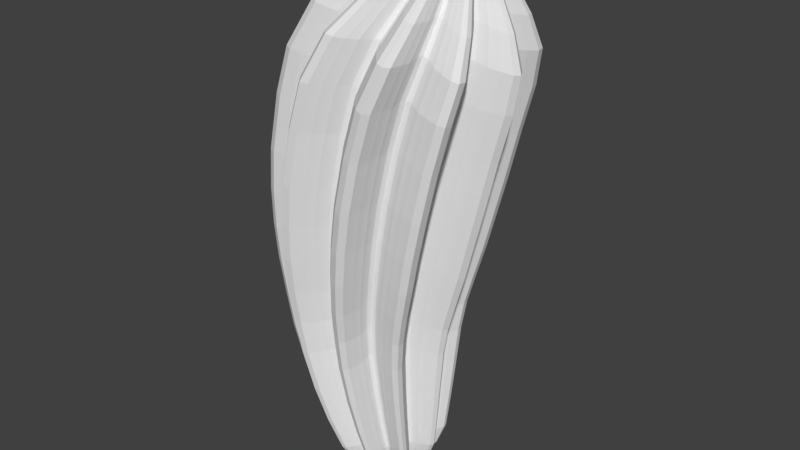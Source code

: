 # Source: CactusSingleOne.blend  (saved by Blender 2.78.0; exported with 4.5.12 LTS)
import bpy
from mathutils import Matrix  # noqa: F401  (used for matrix-valued properties, if any)

bpy.ops.wm.read_factory_settings(use_empty=True)
scene = bpy.context.scene
scene.name = 'Scene'

# ---- collections
col_collection_1 = bpy.data.collections.new('Collection 1'); scene.collection.children.link(col_collection_1)

# ---- world
world_world = bpy.data.worlds.new('World'); scene.world = world_world
world_world.color = (0.05088, 0.05088, 0.05088)
world_world.use_sun_shadow = False
world_world.sun_shadow_jitter_overblur = 0.0
world_world.cycles.sampling_method = 'MANUAL'

# ---- meshes
me_circle = bpy.data.meshes.new('Circle')
me_circle.from_pydata([(-0.7885, 0.2367, -0.3038), (-0.8792, 0.3241, -0.2956), (-0.9366, 0.4104, -0.2903), (-0.9867, 0.5056, -0.2858), (-0.979, 0.5733, -0.2865), (-0.9173, 0.6015, -0.2921), (-0.8116, 0.5831, -0.3017), (-0.7122, 0.555, -0.3107), (-0.6013, 0.4954, -0.3208), (-0.5474, 0.4895, -0.3257), (-0.5363, 0.5429, -0.3267), (-0.5584, 0.6671, -0.3247), (-0.5544, 0.7708, -0.325), (-0.5391, 0.8774, -0.3264), (-0.4933, 0.9276, -0.3306), (-0.4269, 0.914, -0.3366), (-0.3521, 0.8368, -0.3434), (-0.2882, 0.7553, -0.3492), (-0.2334, 0.6417, -0.3542), (-0.1932, 0.6051, -0.3579), (-0.1534, 0.642, 5.239e-10), (-0.196, 0.6808, 0.004714), (-0.254, 0.8013, 0.01114), (-0.3217, 0.8878, 0.01864), (-0.4009, 0.9697, 0.0274), (-0.4712, 0.9841, 0.03519), (-0.5197, 0.9308, 0.04056), (-0.5359, 0.8177, 0.04235), (-0.5401, 0.7078, 0.04282), (-0.5167, 0.5759, 0.04022), (-0.5285, 0.5194, 0.04153), (-0.5856, 0.5256, 0.04785), (-0.7029, 0.5888, 0.06085), (-0.8082, 0.6187, 0.0725), (-0.9201, 0.6381, 0.08489), (-0.9854, 0.6082, 0.09213), (-0.9936, 0.5364, 0.09303), (-0.9406, 0.4354, 0.08716), (-0.8797, 0.3439, 0.08042), (-0.7838, 0.2511, 0.0698), (-0.7602, 0.1984, 0.06719), (-0.8101, 0.1696, 0.07271), (-0.9419, 0.1513, 0.08731), (-1.045, 0.1133, 0.09868), (-1.146, 0.06286, 0.11), (-1.182, -4.435e-07, 0.1139), (-1.146, -0.06286, 0.11), (-1.045, -0.1133, 0.09868), (-0.9419, -0.1513, 0.08731), (-0.8101, -0.1696, 0.07271), (-0.7602, -0.1984, 0.06719), (-0.7838, -0.2511, 0.0698), (-0.8797, -0.3439, 0.08042), (-0.9406, -0.4354, 0.08716), (-0.9935, -0.5364, 0.09303), (-0.9854, -0.6082, 0.09213), (-0.9201, -0.6381, 0.08489), (-0.8082, -0.6187, 0.0725), (-0.7029, -0.5888, 0.06085), (-0.5856, -0.5256, 0.04785), (-0.5285, -0.5194, 0.04153), (-0.5167, -0.5759, 0.04022), (-0.5401, -0.7078, 0.04282), (-0.5359, -0.8177, 0.04235), (-0.5197, -0.9308, 0.04056), (-0.4712, -0.9841, 0.03519), (-0.4009, -0.9697, 0.0274), (-0.3217, -0.8878, 0.01864), (-0.254, -0.8013, 0.01114), (-0.196, -0.6808, 0.004714), (-0.1534, -0.642, -7.432e-08), (-0.1108, -0.6808, -0.004714), (-0.05279, -0.8013, -0.01114), (0.01492, -0.8878, -0.01864), (0.09406, -0.9697, -0.0274), (0.1644, -0.9841, -0.03519), (0.2129, -0.9308, -0.04056), (0.2291, -0.8177, -0.04235), (0.2333, -0.7078, -0.04282), (0.2099, -0.5759, -0.04022), (0.2217, -0.5194, -0.04153), (0.2788, -0.5256, -0.04785), (0.3961, -0.5888, -0.06085), (0.5014, -0.6187, -0.0725), (0.6133, -0.6381, -0.08489), (0.6786, -0.6082, -0.09213), (0.6867, -0.5364, -0.09303), (0.6338, -0.4354, -0.08716), (0.5729, -0.3439, -0.08042), (0.477, -0.2511, -0.0698), (0.4534, -0.1984, -0.06719), (0.5033, -0.1696, -0.07271), (0.6351, -0.1513, -0.08731), (0.7378, -0.1133, -0.09868), (0.8397, -0.06286, -0.11), (0.875, 1.495e-06, -0.1139), (0.8397, 0.06286, -0.11), (0.7378, 0.1133, -0.09868), (0.6351, 0.1513, -0.08731), (0.5033, 0.1696, -0.07271), (0.4534, 0.1984, -0.06719), (0.477, 0.2511, -0.0698), (0.5729, 0.3439, -0.08042), (0.6338, 0.4354, -0.08716), (0.6867, 0.5364, -0.09303), (0.6786, 0.6082, -0.09213), (0.6133, 0.6381, -0.08489), (0.5014, 0.6187, -0.0725), (0.3961, 0.5888, -0.06085), (0.2788, 0.5256, -0.04785), (0.2216, 0.5194, -0.04153), (0.2099, 0.5759, -0.04022), (0.2333, 0.7078, -0.04282), (0.2291, 0.8177, -0.04235), (0.2129, 0.9308, -0.04056), (0.1644, 0.9841, -0.03519), (0.09406, 0.9697, -0.0274), (0.01492, 0.8878, -0.01864), (-0.05279, 0.8013, -0.01114), (-0.1108, 0.6808, -0.004713), (-0.7663, 0.187, -0.3058), (-0.8134, 0.1599, -0.3015), (-0.9379, 0.1427, -0.2902), (-1.035, 0.1068, -0.2814), (-1.131, 0.05925, -0.2727), (-1.164, -3.475e-07, -0.2696), (-1.131, -0.05925, -0.2727), (-1.035, -0.1068, -0.2814), (-0.9379, -0.1427, -0.2902), (-0.8134, -0.1599, -0.3015), (-0.7663, -0.187, -0.3058), (-0.7885, -0.2367, -0.3038), (-0.8792, -0.3241, -0.2956), (-0.9366, -0.4104, -0.2903), (-0.9867, -0.5056, -0.2858), (-0.979, -0.5733, -0.2865), (-0.9173, -0.6015, -0.2921), (-0.8116, -0.5831, -0.3017), (-0.7122, -0.555, -0.3107), (-0.6013, -0.4954, -0.3208), (-0.5474, -0.4895, -0.3257), (-0.5363, -0.5429, -0.3267), (-0.5584, -0.6671, -0.3247), (-0.5544, -0.7708, -0.325), (-0.5391, -0.8774, -0.3264), (-0.4933, -0.9276, -0.3306), (-0.4269, -0.914, -0.3366), (-0.3521, -0.8368, -0.3434), (-0.2882, -0.7553, -0.3492), (-0.2334, -0.6417, -0.3542), (-0.1932, -0.6051, -0.3579), (-0.153, -0.6417, -0.3615), (-0.09814, -0.7553, -0.3665), (-0.03419, -0.8368, -0.3723), (0.04055, -0.914, -0.3791), (0.107, -0.9276, -0.3851), (0.1528, -0.8774, -0.3893), (0.1681, -0.7708, -0.3907), (0.1721, -0.6671, -0.391), (0.1499, -0.5429, -0.389), (0.1611, -0.4895, -0.39), (0.215, -0.4954, -0.3949), (0.3258, -0.555, -0.405), (0.4253, -0.5831, -0.414), (0.531, -0.6015, -0.4236), (0.5927, -0.5733, -0.4292), (0.6003, -0.5056, -0.4299), (0.5503, -0.4104, -0.4254), (0.4928, -0.3241, -0.4202), (0.4022, -0.2367, -0.4119), (0.38, -0.187, -0.4099), (0.427, -0.1599, -0.4142), (0.5516, -0.1426, -0.4255), (0.6485, -0.1068, -0.4343), (0.7448, -0.05925, -0.443), (0.7782, 1.475e-06, -0.4461), (0.7448, 0.05925, -0.443), (0.6485, 0.1068, -0.4343), (0.5516, 0.1427, -0.4255), (0.427, 0.1599, -0.4142), (0.38, 0.187, -0.4099), (0.4022, 0.2367, -0.4119), (0.4928, 0.3241, -0.4202), (0.5503, 0.4104, -0.4254), (0.6003, 0.5056, -0.4299), (0.5927, 0.5733, -0.4292), (0.531, 0.6015, -0.4236), (0.4253, 0.5831, -0.414), (0.3258, 0.555, -0.405), (0.215, 0.4954, -0.3949), (0.1611, 0.4895, -0.39), (0.1499, 0.5429, -0.389), (0.1721, 0.6671, -0.391), (0.1681, 0.7708, -0.3907), (0.1528, 0.8774, -0.3893), (0.107, 0.9276, -0.3851), (0.04055, 0.914, -0.3791), (-0.03419, 0.8368, -0.3723), (-0.09814, 0.7553, -0.3665), (-0.153, 0.6417, -0.3615), (-0.7659, 0.2203, -0.6898), (-0.8506, 0.3017, -0.6871), (-0.9042, 0.3819, -0.6854), (-0.951, 0.4706, -0.684), (-0.9438, 0.5335, -0.6842), (-0.8862, 0.5598, -0.686), (-0.7875, 0.5427, -0.6891), (-0.6946, 0.5165, -0.6921), (-0.591, 0.4611, -0.6953), (-0.5407, 0.4556, -0.6969), (-0.5303, 0.5052, -0.6973), (-0.551, 0.6209, -0.6966), (-0.5472, 0.7174, -0.6967), (-0.5329, 0.8166, -0.6972), (-0.4902, 0.8633, -0.6985), (-0.4281, 0.8507, -0.7005), (-0.3583, 0.7788, -0.7027), (-0.2986, 0.7029, -0.7046), (-0.2474, 0.5972, -0.7062), (-0.2098, 0.5632, -0.7074), (-0.7451, 0.174, -0.6905), (-0.7891, 0.1488, -0.6891), (-0.9054, 0.1328, -0.6854), (-0.996, 0.09937, -0.6825), (-1.086, 0.05515, -0.6797), (-1.117, -2.409e-07, -0.6787), (-1.086, -0.05515, -0.6797), (-0.996, -0.09937, -0.6825), (-0.9054, -0.1328, -0.6854), (-0.7891, -0.1488, -0.6891), (-0.7451, -0.174, -0.6905), (-0.7659, -0.2203, -0.6898), (-0.8506, -0.3017, -0.6871), (-0.9042, -0.3819, -0.6854), (-0.951, -0.4706, -0.684), (-0.9438, -0.5335, -0.6842), (-0.8862, -0.5598, -0.686), (-0.7875, -0.5427, -0.6891), (-0.6946, -0.5165, -0.6921), (-0.591, -0.4611, -0.6953), (-0.5407, -0.4556, -0.6969), (-0.5303, -0.5052, -0.6973), (-0.551, -0.6209, -0.6966), (-0.5472, -0.7174, -0.6967), (-0.5329, -0.8166, -0.6972), (-0.4902, -0.8633, -0.6985), (-0.4281, -0.8507, -0.7005), (-0.3583, -0.7788, -0.7027), (-0.2986, -0.7029, -0.7046), (-0.2474, -0.5972, -0.7062), (-0.2098, -0.5632, -0.7074), (-0.1723, -0.5972, -0.7086), (-0.1211, -0.7029, -0.7102), (-0.06132, -0.7788, -0.7121), (0.008495, -0.8507, -0.7143), (0.07055, -0.8633, -0.7163), (0.1133, -0.8166, -0.7176), (0.1276, -0.7174, -0.7181), (0.1314, -0.6209, -0.7182), (0.1107, -0.5052, -0.7175), (0.1211, -0.4556, -0.7179), (0.1714, -0.4611, -0.7195), (0.275, -0.5165, -0.7227), (0.3678, -0.5427, -0.7257), (0.4666, -0.5598, -0.7288), (0.5242, -0.5335, -0.7306), (0.5313, -0.4706, -0.7308), (0.4846, -0.3819, -0.7294), (0.431, -0.3017, -0.7277), (0.3463, -0.2203, -0.725), (0.3255, -0.174, -0.7243), (0.3695, -0.1488, -0.7257), (0.4858, -0.1328, -0.7294), (0.5764, -0.09937, -0.7323), (0.6663, -0.05514, -0.7351), (0.6975, 1.44e-06, -0.7361), (0.6663, 0.05515, -0.7351), (0.5764, 0.09937, -0.7323), (0.4858, 0.1328, -0.7294), (0.3695, 0.1488, -0.7257), (0.3255, 0.174, -0.7243), (0.3463, 0.2203, -0.725), (0.431, 0.3017, -0.7277), (0.4846, 0.3819, -0.7294), (0.5313, 0.4706, -0.7308), (0.5242, 0.5335, -0.7306), (0.4666, 0.5598, -0.7288), (0.3678, 0.5427, -0.7257), (0.275, 0.5165, -0.7227), (0.1714, 0.4611, -0.7195), (0.1211, 0.4556, -0.7179), (0.1107, 0.5052, -0.7175), (0.1314, 0.6209, -0.7182), (0.1276, 0.7174, -0.7181), (0.1133, 0.8166, -0.7176), (0.07055, 0.8633, -0.7163), (0.008492, 0.8507, -0.7143), (-0.06132, 0.7788, -0.7121), (-0.1211, 0.7029, -0.7102), (-0.1723, 0.5972, -0.7086), (-0.7241, 0.2064, -1.076), (-0.8034, 0.2826, -1.079), (-0.8537, 0.3578, -1.08), (-0.8975, 0.4408, -1.082), (-0.8908, 0.4998, -1.081), (-0.8368, 0.5244, -1.08), (-0.7443, 0.5084, -1.077), (-0.6573, 0.4838, -1.074), (-0.5603, 0.4319, -1.071), (-0.5131, 0.4268, -1.07), (-0.5034, 0.4733, -1.069), (-0.5227, 0.5816, -1.07), (-0.5192, 0.672, -1.07), (-0.5059, 0.7649, -1.07), (-0.4658, 0.8087, -1.068), (-0.4077, 0.7969, -1.067), (-0.3423, 0.7295, -1.065), (-0.2863, 0.6585, -1.063), (-0.2383, 0.5595, -1.061), (-0.2031, 0.5276, -1.06), (-0.7047, 0.163, -1.076), (-0.7458, 0.1394, -1.077), (-0.8548, 0.1244, -1.08), (-0.9396, 0.09309, -1.083), (-1.024, 0.05166, -1.085), (-1.053, -1.391e-07, -1.086), (-1.024, -0.05166, -1.085), (-0.9396, -0.09309, -1.083), (-0.8548, -0.1244, -1.08), (-0.7458, -0.1394, -1.077), (-0.7047, -0.163, -1.076), (-0.7241, -0.2064, -1.076), (-0.8034, -0.2826, -1.079), (-0.8537, -0.3578, -1.08), (-0.8975, -0.4408, -1.082), (-0.8908, -0.4998, -1.081), (-0.8368, -0.5244, -1.08), (-0.7443, -0.5084, -1.077), (-0.6573, -0.4838, -1.074), (-0.5603, -0.4319, -1.071), (-0.5131, -0.4268, -1.07), (-0.5034, -0.4733, -1.069), (-0.5227, -0.5816, -1.07), (-0.5192, -0.672, -1.07), (-0.5059, -0.7649, -1.07), (-0.4658, -0.8087, -1.068), (-0.4077, -0.7969, -1.067), (-0.3423, -0.7295, -1.065), (-0.2863, -0.6585, -1.063), (-0.2383, -0.5595, -1.061), (-0.2031, -0.5276, -1.06), (-0.168, -0.5595, -1.059), (-0.12, -0.6585, -1.058), (-0.06405, -0.7295, -1.056), (0.001358, -0.7969, -1.054), (0.0595, -0.8087, -1.052), (0.09957, -0.7649, -1.051), (0.1129, -0.672, -1.051), (0.1165, -0.5816, -1.05), (0.09708, -0.4733, -1.051), (0.1068, -0.4268, -1.051), (0.154, -0.4319, -1.049), (0.251, -0.4838, -1.046), (0.338, -0.5084, -1.044), (0.4305, -0.5244, -1.041), (0.4845, -0.4998, -1.039), (0.4912, -0.4408, -1.039), (0.4474, -0.3578, -1.04), (0.3971, -0.2826, -1.042), (0.3178, -0.2064, -1.044), (0.2984, -0.163, -1.045), (0.3395, -0.1394, -1.044), (0.4485, -0.1244, -1.04), (0.5334, -0.09308, -1.038), (0.6176, -0.05166, -1.035), (0.6468, 1.422e-06, -1.034), (0.6176, 0.05166, -1.035), (0.5333, 0.09309, -1.038), (0.4485, 0.1244, -1.04), (0.3395, 0.1394, -1.044), (0.2984, 0.163, -1.045), (0.3178, 0.2064, -1.044), (0.3971, 0.2826, -1.042), (0.4474, 0.3578, -1.04), (0.4912, 0.4408, -1.039), (0.4845, 0.4998, -1.039), (0.4305, 0.5244, -1.041), (0.338, 0.5084, -1.044), (0.251, 0.4838, -1.046), (0.154, 0.4319, -1.049), (0.1068, 0.4268, -1.051), (0.09707, 0.4733, -1.051), (0.1165, 0.5816, -1.05), (0.1129, 0.672, -1.051), (0.09957, 0.7649, -1.051), (0.05949, 0.8087, -1.052), (0.001356, 0.7969, -1.054), (-0.06405, 0.7295, -1.056), (-0.12, 0.6585, -1.058), (-0.168, 0.5595, -1.059), (-0.6287, 0.1876, -1.533), (-0.7006, 0.2569, -1.54), (-0.7461, 0.3253, -1.543), (-0.7858, 0.4008, -1.547), (-0.7798, 0.4544, -1.546), (-0.7308, 0.4768, -1.542), (-0.647, 0.4623, -1.535), (-0.5681, 0.4399, -1.528), (-0.4802, 0.3927, -1.521), (-0.4375, 0.3881, -1.517), (-0.4286, 0.4303, -1.516), (-0.4462, 0.5288, -1.518), (-0.443, 0.611, -1.518), (-0.4309, 0.6955, -1.517), (-0.3946, 0.7353, -1.513), (-0.3419, 0.7245, -1.509), (-0.2826, 0.6633, -1.504), (-0.2319, 0.5987, -1.499), (-0.1884, 0.5087, -1.496), (-0.1565, 0.4797, -1.493), (-0.6111, 0.1482, -1.532), (-0.6484, 0.1268, -1.535), (-0.7472, 0.1131, -1.544), (-0.8241, 0.08463, -1.55), (-0.9004, 0.04697, -1.557), (-0.9269, -1.659e-08, -1.559), (-0.9004, -0.04697, -1.557), (-0.8241, -0.08463, -1.55), (-0.7472, -0.1131, -1.544), (-0.6484, -0.1268, -1.535), (-0.6111, -0.1482, -1.532), (-0.6287, -0.1876, -1.533), (-0.7006, -0.2569, -1.54), (-0.7461, -0.3253, -1.543), (-0.7858, -0.4008, -1.547), (-0.7798, -0.4544, -1.546), (-0.7308, -0.4768, -1.542), (-0.647, -0.4623, -1.535), (-0.5681, -0.4399, -1.528), (-0.4802, -0.3927, -1.521), (-0.4375, -0.3881, -1.517), (-0.4286, -0.4303, -1.516), (-0.4462, -0.5288, -1.518), (-0.443, -0.611, -1.518), (-0.4309, -0.6955, -1.517), (-0.3946, -0.7353, -1.513), (-0.3419, -0.7245, -1.509), (-0.2826, -0.6633, -1.504), (-0.2319, -0.5987, -1.499), (-0.1884, -0.5087, -1.496), (-0.1565, -0.4797, -1.493), (-0.1247, -0.5087, -1.49), (-0.08118, -0.5987, -1.487), (-0.03047, -0.6633, -1.482), (0.02881, -0.7245, -1.477), (0.0815, -0.7353, -1.473), (0.1178, -0.6955, -1.47), (0.1299, -0.611, -1.469), (0.1331, -0.5288, -1.468), (0.1156, -0.4303, -1.47), (0.1244, -0.3881, -1.469), (0.1672, -0.3927, -1.465), (0.2551, -0.4399, -1.458), (0.3339, -0.4623, -1.451), (0.4177, -0.4768, -1.444), (0.4667, -0.4544, -1.44), (0.4727, -0.4008, -1.439), (0.4331, -0.3253, -1.443), (0.3875, -0.2569, -1.447), (0.3156, -0.1876, -1.453), (0.298, -0.1482, -1.454), (0.3353, -0.1267, -1.451), (0.4341, -0.1131, -1.443), (0.511, -0.08463, -1.436), (0.5873, -0.04697, -1.429), (0.6138, 1.391e-06, -1.427), (0.5873, 0.04697, -1.429), (0.511, 0.08464, -1.436), (0.4341, 0.1131, -1.443), (0.3353, 0.1268, -1.451), (0.298, 0.1482, -1.454), (0.3156, 0.1876, -1.453), (0.3875, 0.2569, -1.447), (0.4331, 0.3253, -1.443), (0.4727, 0.4008, -1.439), (0.4667, 0.4544, -1.44), (0.4177, 0.4768, -1.444), (0.3339, 0.4623, -1.451), (0.2551, 0.4399, -1.458), (0.1672, 0.3927, -1.465), (0.1244, 0.3881, -1.469), (0.1156, 0.4303, -1.47), (0.1331, 0.5288, -1.468), (0.1299, 0.611, -1.469), (0.1178, 0.6955, -1.47), (0.0815, 0.7353, -1.473), (0.02881, 0.7245, -1.477), (-0.03047, 0.6633, -1.482), (-0.08118, 0.5987, -1.487), (-0.1247, 0.5087, -1.49), (-0.5128, 0.1658, -1.933), (-0.5762, 0.2271, -1.941), (-0.6163, 0.2876, -1.945), (-0.6513, 0.3543, -1.949), (-0.6459, 0.4017, -1.949), (-0.6028, 0.4215, -1.944), (-0.5289, 0.4086, -1.935), (-0.4594, 0.3889, -1.927), (-0.3819, 0.3471, -1.918), (-0.3442, 0.343, -1.914), (-0.3365, 0.3804, -1.913), (-0.3519, 0.4674, -1.915), (-0.3491, 0.5401, -1.915), (-0.3385, 0.6148, -1.913), (-0.3064, 0.65, -1.91), (-0.26, 0.6404, -1.905), (-0.2077, 0.5863, -1.899), (-0.163, 0.5292, -1.893), (-0.1247, 0.4496, -1.889), (-0.09662, 0.424, -1.886), (-0.4973, 0.131, -1.932), (-0.5302, 0.112, -1.935), (-0.6172, 0.09996, -1.945), (-0.685, 0.07481, -1.953), (-0.7523, 0.04152, -1.961), (-0.7756, 1.114e-07, -1.963), (-0.7523, -0.04152, -1.961), (-0.685, -0.07481, -1.953), (-0.6172, -0.09995, -1.945), (-0.5302, -0.112, -1.935), (-0.4973, -0.131, -1.932), (-0.5128, -0.1658, -1.933), (-0.5762, -0.2271, -1.941), (-0.6163, -0.2876, -1.945), (-0.6513, -0.3543, -1.949), (-0.6459, -0.4017, -1.949), (-0.6028, -0.4215, -1.944), (-0.5289, -0.4086, -1.935), (-0.4594, -0.3889, -1.927), (-0.3819, -0.3471, -1.918), (-0.3442, -0.343, -1.914), (-0.3365, -0.3804, -1.913), (-0.3519, -0.4674, -1.915), (-0.3491, -0.5401, -1.915), (-0.3385, -0.6148, -1.913), (-0.3064, -0.65, -1.91), (-0.26, -0.6404, -1.905), (-0.2077, -0.5863, -1.899), (-0.163, -0.5292, -1.893), (-0.1247, -0.4496, -1.889), (-0.09662, -0.424, -1.886), (-0.06851, -0.4496, -1.883), (-0.0302, -0.5292, -1.878), (0.01451, -0.5863, -1.873), (0.06676, -0.6404, -1.867), (0.1132, -0.65, -1.862), (0.1452, -0.6148, -1.858), (0.1559, -0.5401, -1.857), (0.1587, -0.4674, -1.857), (0.1432, -0.3804, -1.858), (0.151, -0.343, -1.858), (0.1887, -0.3471, -1.853), (0.2662, -0.3889, -1.844), (0.3357, -0.4086, -1.837), (0.4096, -0.4215, -1.828), (0.4527, -0.4017, -1.823), (0.4581, -0.3543, -1.823), (0.4231, -0.2876, -1.827), (0.3829, -0.2271, -1.831), (0.3196, -0.1658, -1.838), (0.304, -0.131, -1.84), (0.3369, -0.112, -1.836), (0.424, -0.09995, -1.826), (0.4918, -0.07481, -1.819), (0.559, -0.04152, -1.811), (0.5824, 1.351e-06, -1.808), (0.559, 0.04152, -1.811), (0.4918, 0.07481, -1.819), (0.424, 0.09996, -1.826), (0.3369, 0.112, -1.836), (0.304, 0.131, -1.84), (0.3196, 0.1658, -1.838), (0.3829, 0.2271, -1.831), (0.4231, 0.2876, -1.827), (0.4581, 0.3543, -1.823), (0.4527, 0.4017, -1.823), (0.4096, 0.4215, -1.828), (0.3357, 0.4086, -1.837), (0.2662, 0.3889, -1.844), (0.1887, 0.3471, -1.853), (0.151, 0.343, -1.858), (0.1432, 0.3804, -1.858), (0.1587, 0.4674, -1.857), (0.1559, 0.5401, -1.857), (0.1452, 0.6148, -1.858), (0.1132, 0.65, -1.862), (0.06675, 0.6404, -1.867), (0.01451, 0.5863, -1.873), (-0.0302, 0.5292, -1.878), (-0.06852, 0.4496, -1.883), (-0.385, 0.1414, -2.277), (-0.4391, 0.1936, -2.283), (-0.4733, 0.2451, -2.287), (-0.5032, 0.302, -2.29), (-0.4986, 0.3424, -2.29), (-0.4618, 0.3593, -2.286), (-0.3988, 0.3483, -2.279), (-0.3395, 0.3315, -2.272), (-0.2734, 0.2959, -2.265), (-0.2413, 0.2924, -2.262), (-0.2346, 0.3243, -2.261), (-0.2478, 0.3985, -2.262), (-0.2454, 0.4604, -2.262), (-0.2363, 0.5241, -2.261), (-0.209, 0.5541, -2.258), (-0.1694, 0.5459, -2.254), (-0.1248, 0.4998, -2.249), (-0.0867, 0.4511, -2.245), (-0.05401, 0.3833, -2.241), (-0.03004, 0.3614, -2.239), (-0.3718, 0.1117, -2.276), (-0.3999, 0.09551, -2.279), (-0.4741, 0.08521, -2.287), (-0.5319, 0.06377, -2.293), (-0.5893, 0.03539, -2.299), (-0.6092, 2.345e-07, -2.301), (-0.5893, -0.03539, -2.299), (-0.5319, -0.06377, -2.293), (-0.4741, -0.08521, -2.287), (-0.3999, -0.09551, -2.279), (-0.3718, -0.1117, -2.276), (-0.385, -0.1414, -2.277), (-0.4391, -0.1936, -2.283), (-0.4733, -0.2451, -2.287), (-0.5032, -0.302, -2.29), (-0.4986, -0.3424, -2.29), (-0.4618, -0.3593, -2.286), (-0.3988, -0.3483, -2.279), (-0.3395, -0.3315, -2.272), (-0.2734, -0.2959, -2.265), (-0.2413, -0.2924, -2.262), (-0.2346, -0.3243, -2.261), (-0.2478, -0.3985, -2.262), (-0.2454, -0.4604, -2.262), (-0.2363, -0.5241, -2.261), (-0.209, -0.5541, -2.258), (-0.1694, -0.5459, -2.254), (-0.1248, -0.4998, -2.249), (-0.0867, -0.4511, -2.245), (-0.05401, -0.3833, -2.241), (-0.03004, -0.3614, -2.239), (-0.006066, -0.3833, -2.236), (0.02662, -0.4511, -2.233), (0.06475, -0.4998, -2.228), (0.1093, -0.5459, -2.224), (0.1489, -0.5541, -2.219), (0.1762, -0.5241, -2.216), (0.1853, -0.4604, -2.215), (0.1877, -0.3985, -2.215), (0.1745, -0.3243, -2.217), (0.1812, -0.2924, -2.216), (0.2133, -0.2959, -2.212), (0.2794, -0.3315, -2.205), (0.3387, -0.3483, -2.199), (0.4017, -0.3593, -2.192), (0.4385, -0.3424, -2.188), (0.4431, -0.302, -2.187), (0.4133, -0.2451, -2.191), (0.379, -0.1936, -2.194), (0.325, -0.1414, -2.2), (0.3117, -0.1117, -2.202), (0.3398, -0.09551, -2.199), (0.414, -0.0852, -2.191), (0.4718, -0.06377, -2.184), (0.5292, -0.03539, -2.178), (0.5491, 1.292e-06, -2.176), (0.5292, 0.03539, -2.178), (0.4718, 0.06377, -2.184), (0.414, 0.08521, -2.191), (0.3398, 0.09551, -2.199), (0.3117, 0.1117, -2.202), (0.325, 0.1414, -2.2), (0.379, 0.1936, -2.194), (0.4133, 0.2451, -2.191), (0.4431, 0.302, -2.187), (0.4385, 0.3424, -2.188), (0.4017, 0.3593, -2.192), (0.3387, 0.3483, -2.199), (0.2794, 0.3315, -2.205), (0.2133, 0.2959, -2.212), (0.1812, 0.2924, -2.216), (0.1745, 0.3243, -2.217), (0.1877, 0.3985, -2.215), (0.1853, 0.4604, -2.215), (0.1762, 0.5241, -2.216), (0.1489, 0.5541, -2.219), (0.1093, 0.5459, -2.224), (0.06475, 0.4998, -2.228), (0.02662, 0.4511, -2.233), (-0.006067, 0.3833, -2.236), (-0.2966, 0.1154, -2.467), (-0.3407, 0.1581, -2.471), (-0.3687, 0.2001, -2.474), (-0.393, 0.2466, -2.477), (-0.3893, 0.2796, -2.477), (-0.3592, 0.2933, -2.473), (-0.3078, 0.2844, -2.468), (-0.2594, 0.2706, -2.463), (-0.2054, 0.2416, -2.457), (-0.1792, 0.2387, -2.454), (-0.1738, 0.2647, -2.453), (-0.1845, 0.3253, -2.454), (-0.1826, 0.3759, -2.454), (-0.1752, 0.4279, -2.453), (-0.1529, 0.4523, -2.451), (-0.1205, 0.4457, -2.447), (-0.08413, 0.4081, -2.444), (-0.053, 0.3683, -2.44), (-0.02631, 0.3129, -2.437), (-0.006738, 0.2951, -2.435), (-0.2858, 0.09119, -2.465), (-0.3087, 0.07798, -2.468), (-0.3693, 0.06956, -2.474), (-0.4165, 0.05207, -2.48), (-0.4633, 0.0289, -2.485), (-0.4796, 3.462e-07, -2.486), (-0.4633, -0.02889, -2.485), (-0.4165, -0.05207, -2.48), (-0.3693, -0.06956, -2.474), (-0.3087, -0.07797, -2.468), (-0.2858, -0.09119, -2.465), (-0.2966, -0.1154, -2.467), (-0.3407, -0.1581, -2.471), (-0.3687, -0.2001, -2.474), (-0.393, -0.2466, -2.477), (-0.3893, -0.2796, -2.477), (-0.3592, -0.2933, -2.473), (-0.3078, -0.2844, -2.468), (-0.2594, -0.2706, -2.463), (-0.2054, -0.2416, -2.457), (-0.1792, -0.2387, -2.454), (-0.1738, -0.2647, -2.453), (-0.1845, -0.3253, -2.454), (-0.1826, -0.3759, -2.454), (-0.1752, -0.4279, -2.453), (-0.1529, -0.4523, -2.451), (-0.1205, -0.4457, -2.447), (-0.08413, -0.4081, -2.444), (-0.053, -0.3683, -2.44), (-0.02631, -0.3129, -2.437), (-0.006737, -0.2951, -2.435), (0.01284, -0.3129, -2.433), (0.03952, -0.3683, -2.43), (0.07065, -0.4081, -2.427), (0.107, -0.4457, -2.423), (0.1394, -0.4523, -2.419), (0.1617, -0.4279, -2.417), (0.1691, -0.3759, -2.416), (0.1711, -0.3253, -2.416), (0.1603, -0.2647, -2.417), (0.1657, -0.2387, -2.416), (0.192, -0.2416, -2.414), (0.2459, -0.2706, -2.408), (0.2943, -0.2844, -2.403), (0.3458, -0.2933, -2.397), (0.3758, -0.2796, -2.394), (0.3795, -0.2466, -2.393), (0.3552, -0.2001, -2.396), (0.3272, -0.1581, -2.399), (0.2831, -0.1154, -2.404), (0.2723, -0.09119, -2.405), (0.2952, -0.07797, -2.402), (0.3558, -0.06956, -2.396), (0.403, -0.05206, -2.391), (0.4499, -0.02889, -2.386), (0.4661, 1.209e-06, -2.384), (0.4499, 0.0289, -2.386), (0.403, 0.05207, -2.391), (0.3558, 0.06957, -2.396), (0.2952, 0.07798, -2.402), (0.2723, 0.09119, -2.405), (0.2831, 0.1154, -2.404), (0.3272, 0.1581, -2.399), (0.3552, 0.2001, -2.396), (0.3795, 0.2466, -2.393), (0.3758, 0.2796, -2.394), (0.3458, 0.2933, -2.397), (0.2943, 0.2844, -2.403), (0.2459, 0.2706, -2.408), (0.192, 0.2416, -2.414), (0.1657, 0.2387, -2.416), (0.1603, 0.2647, -2.417), (0.1711, 0.3253, -2.416), (0.1691, 0.3759, -2.416), (0.1617, 0.4279, -2.417), (0.1394, 0.4523, -2.419), (0.107, 0.4457, -2.423), (0.07065, 0.4081, -2.427), (0.03952, 0.3683, -2.43), (0.01283, 0.3129, -2.433), (-0.1973, 0.07019, -2.593), (-0.2242, 0.09612, -2.594), (-0.2413, 0.1217, -2.594), (-0.2562, 0.1499, -2.594), (-0.254, 0.17, -2.594), (-0.2356, 0.1784, -2.594), (-0.2041, 0.1729, -2.593), (-0.1745, 0.1646, -2.592), (-0.1415, 0.1469, -2.591), (-0.1255, 0.1452, -2.591), (-0.1222, 0.161, -2.591), (-0.1288, 0.1978, -2.591), (-0.1276, 0.2286, -2.591), (-0.123, 0.2602, -2.591), (-0.1094, 0.2751, -2.591), (-0.08962, 0.271, -2.59), (-0.06737, 0.2481, -2.589), (-0.04834, 0.224, -2.589), (-0.03202, 0.1903, -2.589), (-0.02005, 0.1794, -2.588), (-0.1906, 0.05545, -2.593), (-0.2047, 0.04741, -2.593), (-0.2417, 0.0423, -2.594), (-0.2706, 0.03166, -2.595), (-0.2992, 0.01757, -2.595), (-0.3092, 5.182e-07, -2.596), (-0.2992, -0.01757, -2.595), (-0.2706, -0.03166, -2.595), (-0.2417, -0.0423, -2.594), (-0.2047, -0.04741, -2.593), (-0.1906, -0.05545, -2.593), (-0.1973, -0.07018, -2.593), (-0.2242, -0.09611, -2.594), (-0.2413, -0.1217, -2.594), (-0.2562, -0.1499, -2.594), (-0.254, -0.17, -2.594), (-0.2356, -0.1784, -2.594), (-0.2041, -0.1729, -2.593), (-0.1745, -0.1646, -2.592), (-0.1415, -0.1469, -2.591), (-0.1255, -0.1452, -2.591), (-0.1222, -0.161, -2.591), (-0.1288, -0.1978, -2.591), (-0.1276, -0.2286, -2.591), (-0.123, -0.2602, -2.591), (-0.1094, -0.2751, -2.591), (-0.08962, -0.271, -2.59), (-0.06737, -0.2481, -2.589), (-0.04834, -0.224, -2.589), (-0.03202, -0.1903, -2.589), (-0.02005, -0.1794, -2.588), (-0.008086, -0.1903, -2.588), (0.00823, -0.224, -2.588), (0.02726, -0.2481, -2.587), (0.04951, -0.271, -2.587), (0.06929, -0.2751, -2.586), (0.08292, -0.2602, -2.586), (0.08746, -0.2286, -2.586), (0.08866, -0.1978, -2.586), (0.08207, -0.161, -2.586), (0.08538, -0.1452, -2.586), (0.1014, -0.1469, -2.585), (0.1344, -0.1646, -2.584), (0.164, -0.1729, -2.584), (0.1955, -0.1784, -2.583), (0.2138, -0.17, -2.582), (0.2161, -0.1499, -2.582), (0.2012, -0.1217, -2.583), (0.1841, -0.09611, -2.583), (0.1572, -0.07018, -2.584), (0.1505, -0.05545, -2.584), (0.1646, -0.04741, -2.584), (0.2016, -0.0423, -2.583), (0.2305, -0.03166, -2.582), (0.2591, -0.01757, -2.581), (0.2691, 1.049e-06, -2.581), (0.2591, 0.01757, -2.581), (0.2305, 0.03166, -2.582), (0.2016, 0.0423, -2.583), (0.1646, 0.04741, -2.584), (0.1505, 0.05545, -2.584), (0.1572, 0.07019, -2.584), (0.1841, 0.09612, -2.583), (0.2012, 0.1217, -2.583), (0.2161, 0.1499, -2.582), (0.2138, 0.17, -2.582), (0.1955, 0.1784, -2.583), (0.164, 0.1729, -2.584), (0.1344, 0.1646, -2.584), (0.1014, 0.1469, -2.585), (0.08538, 0.1452, -2.586), (0.08207, 0.161, -2.586), (0.08866, 0.1978, -2.586), (0.08746, 0.2286, -2.586), (0.08292, 0.2602, -2.586), (0.06929, 0.2751, -2.586), (0.04951, 0.271, -2.587), (0.02726, 0.2481, -2.587), (0.008229, 0.224, -2.588), (-0.008087, 0.1903, -2.588), (-0.1055, 0.6685, 0.3691), (-0.1497, 0.7089, 0.3749), (-0.21, 0.8344, 0.3828), (-0.2803, 0.9244, 0.3919), (-0.3625, 1.01, 0.4026), (-0.4356, 1.025, 0.4122), (-0.486, 0.9692, 0.4187), (-0.5028, 0.8515, 0.4209), (-0.5072, 0.737, 0.4215), (-0.4829, 0.5997, 0.4183), (-0.4951, 0.5408, 0.4199), (-0.5544, 0.5473, 0.4277), (-0.6763, 0.6131, 0.4436), (-0.7857, 0.6442, 0.4578), (-0.9019, 0.6645, 0.473), (-0.9698, 0.6333, 0.4818), (-0.9782, 0.5586, 0.4829), (-0.9232, 0.4534, 0.4758), (-0.86, 0.3581, 0.4675), (-0.7603, 0.2615, 0.4545), (-0.7359, 0.2066, 0.4513), (-0.7877, 0.1766, 0.4581), (-0.9246, 0.1576, 0.4759), (-1.031, 0.1179, 0.4899), (-1.137, 0.06546, 0.5037), (-1.174, -5.296e-07, 0.5084), (-1.137, -0.06546, 0.5037), (-1.031, -0.1179, 0.4899), (-0.9246, -0.1576, 0.4759), (-0.7877, -0.1766, 0.4581), (-0.7359, -0.2066, 0.4513), (-0.7603, -0.2615, 0.4545), (-0.86, -0.3581, 0.4675), (-0.9232, -0.4534, 0.4758), (-0.9782, -0.5586, 0.4829), (-0.9698, -0.6333, 0.4818), (-0.9019, -0.6645, 0.473), (-0.7857, -0.6442, 0.4578), (-0.6763, -0.6131, 0.4436), (-0.5544, -0.5473, 0.4277), (-0.4951, -0.5408, 0.4199), (-0.4829, -0.5997, 0.4183), (-0.5072, -0.737, 0.4215), (-0.5028, -0.8515, 0.4209), (-0.486, -0.9692, 0.4187), (-0.4356, -1.025, 0.4122), (-0.3625, -1.01, 0.4026), (-0.2803, -0.9244, 0.3919), (-0.21, -0.8344, 0.3828), (-0.1497, -0.7089, 0.3749), (-0.1055, -0.6685, 0.3691), (-0.06124, -0.7089, 0.3634), (-0.000943, -0.8344, 0.3555), (0.0694, -0.9244, 0.3463), (0.1516, -1.01, 0.3356), (0.2247, -1.025, 0.3261), (0.2751, -0.9692, 0.3195), (0.2919, -0.8515, 0.3173), (0.2963, -0.737, 0.3167), (0.2719, -0.5997, 0.3199), (0.2842, -0.5408, 0.3183), (0.3435, -0.5473, 0.3106), (0.4654, -0.6131, 0.2947), (0.5748, -0.6442, 0.2804), (0.691, -0.6645, 0.2653), (0.7589, -0.6333, 0.2564), (0.7673, -0.5586, 0.2553), (0.7123, -0.4534, 0.2625), (0.6491, -0.3581, 0.2707), (0.5494, -0.2615, 0.2837), (0.525, -0.2066, 0.2869), (0.5767, -0.1766, 0.2802), (0.7137, -0.1576, 0.2623), (0.8203, -0.1179, 0.2484), (0.9262, -0.06545, 0.2346), (0.9629, 1.494e-06, 0.2298), (0.9262, 0.06546, 0.2346), (0.8203, 0.1179, 0.2484), (0.7137, 0.1576, 0.2623), (0.5767, 0.1766, 0.2802), (0.525, 0.2066, 0.2869), (0.5494, 0.2615, 0.2837), (0.6491, 0.3581, 0.2707), (0.7123, 0.4534, 0.2625), (0.7673, 0.5586, 0.2553), (0.7589, 0.6333, 0.2564), (0.691, 0.6645, 0.2653), (0.5748, 0.6442, 0.2804), (0.4654, 0.6131, 0.2947), (0.3435, 0.5473, 0.3106), (0.2842, 0.5408, 0.3183), (0.2719, 0.5997, 0.3199), (0.2963, 0.737, 0.3167), (0.2919, 0.8515, 0.3173), (0.2751, 0.9692, 0.3195), (0.2247, 1.025, 0.3261), (0.1516, 1.01, 0.3356), (0.06939, 0.9244, 0.3463), (-0.0009456, 0.8344, 0.3555), (-0.06124, 0.7089, 0.3634), (-0.02876, 0.6893, 0.8006), (-0.07436, 0.7309, 0.8065), (-0.1365, 0.8603, 0.8146), (-0.2091, 0.9531, 0.8241), (-0.2938, 1.041, 0.8351), (-0.3692, 1.057, 0.845), (-0.4211, 0.9994, 0.8517), (-0.4384, 0.878, 0.854), (-0.443, 0.7599, 0.8546), (-0.4179, 0.6184, 0.8513), (-0.4305, 0.5576, 0.8529), (-0.4917, 0.5643, 0.8609), (-0.6174, 0.6321, 0.8773), (-0.7302, 0.6642, 0.892), (-0.85, 0.6851, 0.9077), (-0.92, 0.653, 0.9168), (-0.9287, 0.5759, 0.9179), (-0.8719, 0.4675, 0.9105), (-0.8068, 0.3692, 0.902), (-0.704, 0.2696, 0.8886), (-0.6788, 0.213, 0.8853), (-0.7322, 0.1821, 0.8923), (-0.8734, 0.1625, 0.9107), (-0.9834, 0.1216, 0.925), (-1.093, 0.06749, 0.9393), (-1.13, -6.13e-07, 0.9442), (-1.093, -0.06749, 0.9393), (-0.9834, -0.1216, 0.925), (-0.8734, -0.1625, 0.9107), (-0.7322, -0.1821, 0.8923), (-0.6788, -0.213, 0.8853), (-0.704, -0.2696, 0.8886), (-0.8068, -0.3692, 0.902), (-0.8719, -0.4675, 0.9105), (-0.9287, -0.5759, 0.9179), (-0.92, -0.653, 0.9168), (-0.85, -0.6852, 0.9077), (-0.7302, -0.6642, 0.892), (-0.6174, -0.6321, 0.8773), (-0.4917, -0.5643, 0.8609), (-0.4305, -0.5576, 0.8529), (-0.4179, -0.6184, 0.8513), (-0.443, -0.7599, 0.8546), (-0.4384, -0.878, 0.854), (-0.4211, -0.9994, 0.8517), (-0.3692, -1.057, 0.845), (-0.2938, -1.041, 0.8351), (-0.2091, -0.9531, 0.8241), (-0.1365, -0.8603, 0.8146), (-0.07436, -0.7309, 0.8065), (-0.02876, -0.6893, 0.8006), (0.01684, -0.7309, 0.7946), (0.07901, -0.8603, 0.7865), (0.1515, -0.9531, 0.777), (0.2363, -1.041, 0.766), (0.3117, -1.057, 0.7562), (0.3636, -0.9994, 0.7494), (0.3809, -0.878, 0.7471), (0.3855, -0.7599, 0.7465), (0.3604, -0.6184, 0.7498), (0.373, -0.5576, 0.7482), (0.4341, -0.5643, 0.7402), (0.5599, -0.6321, 0.7238), (0.6726, -0.6642, 0.7091), (0.7925, -0.6851, 0.6935), (0.8625, -0.653, 0.6843), (0.8712, -0.5759, 0.6832), (0.8144, -0.4675, 0.6906), (0.7493, -0.3692, 0.6991), (0.6465, -0.2696, 0.7125), (0.6213, -0.213, 0.7158), (0.6746, -0.1821, 0.7088), (0.8159, -0.1625, 0.6904), (0.9258, -0.1216, 0.6761), (1.035, -0.06749, 0.6618), (1.073, 1.474e-06, 0.6569), (1.035, 0.06749, 0.6618), (0.9258, 0.1216, 0.6761), (0.8159, 0.1625, 0.6904), (0.6746, 0.1821, 0.7088), (0.6213, 0.213, 0.7158), (0.6465, 0.2696, 0.7125), (0.7493, 0.3692, 0.6991), (0.8144, 0.4675, 0.6906), (0.8712, 0.5759, 0.6832), (0.8625, 0.653, 0.6843), (0.7925, 0.6852, 0.6935), (0.6726, 0.6642, 0.7091), (0.5599, 0.6321, 0.7238), (0.4341, 0.5643, 0.7402), (0.373, 0.5576, 0.7482), (0.3604, 0.6184, 0.7498), (0.3855, 0.7599, 0.7465), (0.3809, 0.878, 0.7471), (0.3636, 0.9994, 0.7494), (0.3117, 1.057, 0.7562), (0.2363, 1.041, 0.766), (0.1515, 0.9531, 0.777), (0.07901, 0.8603, 0.7865), (0.01684, 0.7309, 0.7946), (0.09108, 0.6928, 1.333), (0.04562, 0.7347, 1.341), (-0.01637, 0.8647, 1.352), (-0.08868, 0.958, 1.366), (-0.1732, 1.046, 1.381), (-0.2483, 1.062, 1.395), (-0.3001, 1.005, 1.404), (-0.3174, 0.8825, 1.408), (-0.3219, 0.7638, 1.408), (-0.2969, 0.6215, 1.404), (-0.3095, 0.5605, 1.406), (-0.3704, 0.5672, 1.417), (-0.4958, 0.6354, 1.44), (-0.6082, 0.6677, 1.461), (-0.7277, 0.6887, 1.483), (-0.7975, 0.6564, 1.496), (-0.8062, 0.5789, 1.497), (-0.7496, 0.4699, 1.487), (-0.6846, 0.3711, 1.475), (-0.5821, 0.271, 1.456), (-0.557, 0.2141, 1.452), (-0.6102, 0.1831, 1.461), (-0.751, 0.1633, 1.487), (-0.8607, 0.1222, 1.507), (-0.9695, 0.06784, 1.527), (-1.007, -6.964e-07, 1.534), (-0.9695, -0.06784, 1.527), (-0.8607, -0.1222, 1.507), (-0.751, -0.1633, 1.487), (-0.6102, -0.1831, 1.461), (-0.557, -0.2141, 1.452), (-0.5821, -0.271, 1.456), (-0.6846, -0.3711, 1.475), (-0.7496, -0.4699, 1.487), (-0.8062, -0.5789, 1.497), (-0.7975, -0.6564, 1.496), (-0.7277, -0.6887, 1.483), (-0.6082, -0.6677, 1.461), (-0.4958, -0.6354, 1.44), (-0.3704, -0.5672, 1.417), (-0.3095, -0.5605, 1.406), (-0.2969, -0.6215, 1.404), (-0.3219, -0.7638, 1.408), (-0.3174, -0.8825, 1.408), (-0.3001, -1.005, 1.404), (-0.2483, -1.062, 1.395), (-0.1732, -1.046, 1.381), (-0.08868, -0.958, 1.366), (-0.01637, -0.8647, 1.352), (0.04562, -0.7347, 1.341), (0.09108, -0.6928, 1.333), (0.1365, -0.7347, 1.324), (0.1985, -0.8647, 1.313), (0.2708, -0.958, 1.3), (0.3554, -1.046, 1.284), (0.4305, -1.062, 1.27), (0.4823, -1.005, 1.261), (0.4995, -0.8825, 1.258), (0.5041, -0.7638, 1.257), (0.4791, -0.6215, 1.261), (0.4916, -0.5605, 1.259), (0.5526, -0.5672, 1.248), (0.6779, -0.6354, 1.225), (0.7904, -0.6677, 1.204), (0.9099, -0.6887, 1.182), (0.9797, -0.6564, 1.17), (0.9883, -0.5789, 1.168), (0.9317, -0.4699, 1.178), (0.8668, -0.3711, 1.19), (0.7643, -0.271, 1.209), (0.7392, -0.2141, 1.214), (0.7924, -0.1831, 1.204), (0.9332, -0.1633, 1.178), (1.043, -0.1222, 1.158), (1.152, -0.06784, 1.138), (1.189, 1.417e-06, 1.131), (1.152, 0.06784, 1.138), (1.043, 0.1222, 1.158), (0.9332, 0.1633, 1.178), (0.7924, 0.1831, 1.204), (0.7392, 0.2141, 1.214), (0.7643, 0.271, 1.209), (0.8668, 0.3711, 1.19), (0.9317, 0.4699, 1.178), (0.9883, 0.5789, 1.168), (0.9797, 0.6564, 1.17), (0.9099, 0.6887, 1.182), (0.7904, 0.6677, 1.204), (0.6779, 0.6354, 1.225), (0.5526, 0.5672, 1.248), (0.4916, 0.5605, 1.259), (0.479, 0.6215, 1.261), (0.5041, 0.7638, 1.257), (0.4995, 0.8825, 1.258), (0.4823, 1.005, 1.261), (0.4305, 1.062, 1.27), (0.3554, 1.046, 1.284), (0.2708, 0.958, 1.3), (0.1985, 0.8647, 1.313), (0.1365, 0.7347, 1.324), (0.2301, 0.6855, 1.802), (0.1851, 0.7269, 1.811), (0.1238, 0.8556, 1.822), (0.05224, 0.9479, 1.835), (-0.03138, 1.035, 1.85), (-0.1057, 1.051, 1.864), (-0.157, 0.9939, 1.873), (-0.174, 0.8732, 1.877), (-0.1785, 0.7557, 1.877), (-0.1538, 0.615, 1.873), (-0.1662, 0.5546, 1.875), (-0.2266, 0.5612, 1.886), (-0.3506, 0.6287, 1.909), (-0.4618, 0.6606, 1.929), (-0.58, 0.6814, 1.951), (-0.6491, 0.6494, 1.964), (-0.6577, 0.5728, 1.965), (-0.6017, 0.4649, 1.955), (-0.5374, 0.3672, 1.943), (-0.436, 0.2681, 1.925), (-0.4111, 0.2118, 1.92), (-0.4638, 0.1811, 1.93), (-0.6031, 0.1616, 1.955), (-0.7116, 0.1209, 1.975), (-0.8193, 0.06712, 1.995), (-0.8566, -7.507e-07, 2.002), (-0.8193, -0.06712, 1.995), (-0.7116, -0.1209, 1.975), (-0.6031, -0.1616, 1.955), (-0.4638, -0.1811, 1.93), (-0.4111, -0.2118, 1.92), (-0.436, -0.2681, 1.925), (-0.5374, -0.3672, 1.943), (-0.6017, -0.4649, 1.955), (-0.6577, -0.5728, 1.965), (-0.6491, -0.6494, 1.964), (-0.58, -0.6814, 1.951), (-0.4618, -0.6606, 1.929), (-0.3506, -0.6287, 1.909), (-0.2266, -0.5612, 1.886), (-0.1662, -0.5546, 1.875), (-0.1538, -0.615, 1.873), (-0.1785, -0.7557, 1.877), (-0.174, -0.8732, 1.877), (-0.157, -0.9939, 1.873), (-0.1057, -1.051, 1.864), (-0.03138, -1.035, 1.85), (0.05224, -0.9479, 1.835), (0.1238, -0.8556, 1.822), (0.1851, -0.7269, 1.811), (0.2301, -0.6855, 1.802), (0.2751, -0.7269, 1.794), (0.3364, -0.8556, 1.783), (0.408, -0.9479, 1.77), (0.4916, -1.035, 1.754), (0.5659, -1.051, 1.741), (0.6172, -0.9939, 1.731), (0.6342, -0.8732, 1.728), (0.6387, -0.7557, 1.727), (0.614, -0.615, 1.732), (0.6264, -0.5546, 1.73), (0.6868, -0.5612, 1.719), (0.8108, -0.6287, 1.696), (0.922, -0.6606, 1.676), (1.04, -0.6814, 1.654), (1.109, -0.6494, 1.641), (1.118, -0.5728, 1.64), (1.062, -0.4649, 1.65), (0.9976, -0.3672, 1.662), (0.8962, -0.2681, 1.68), (0.8713, -0.2118, 1.685), (0.924, -0.1811, 1.675), (1.063, -0.1616, 1.65), (1.172, -0.1209, 1.63), (1.279, -0.06712, 1.61), (1.317, 1.34e-06, 1.603), (1.279, 0.06712, 1.61), (1.172, 0.1209, 1.63), (1.063, 0.1616, 1.65), (0.924, 0.1811, 1.675), (0.8713, 0.2118, 1.685), (0.8962, 0.2681, 1.68), (0.9976, 0.3672, 1.662), (1.062, 0.4649, 1.65), (1.118, 0.5728, 1.64), (1.109, 0.6494, 1.641), (1.04, 0.6814, 1.654), (0.922, 0.6606, 1.676), (0.8108, 0.6287, 1.696), (0.6868, 0.5612, 1.719), (0.6264, 0.5546, 1.73), (0.614, 0.615, 1.732), (0.6387, 0.7557, 1.727), (0.6342, 0.8732, 1.728), (0.6172, 0.9939, 1.731), (0.5659, 1.051, 1.741), (0.4916, 1.035, 1.754), (0.408, 0.9479, 1.77), (0.3364, 0.8556, 1.783), (0.2751, 0.7269, 1.794), (0.4075, 0.6215, 2.215), (0.3673, 0.6591, 2.225), (0.3126, 0.7757, 2.239), (0.2488, 0.8595, 2.256), (0.1742, 0.9388, 2.275), (0.1078, 0.9527, 2.292), (0.06212, 0.9012, 2.304), (0.04688, 0.7917, 2.308), (0.04286, 0.6852, 2.309), (0.06497, 0.5576, 2.304), (0.05387, 0.5028, 2.306), (2.643e-05, 0.5088, 2.32), (-0.1106, 0.57, 2.349), (-0.2099, 0.5989, 2.375), (-0.3154, 0.6178, 2.402), (-0.377, 0.5888, 2.418), (-0.3846, 0.5193, 2.42), (-0.3347, 0.4215, 2.407), (-0.2773, 0.3329, 2.392), (-0.1868, 0.2431, 2.369), (-0.1647, 0.1921, 2.363), (-0.2117, 0.1642, 2.375), (-0.336, 0.1465, 2.408), (-0.4327, 0.1097, 2.433), (-0.5288, 0.06086, 2.458), (-0.5622, -7.394e-07, 2.466), (-0.5288, -0.06086, 2.458), (-0.4327, -0.1097, 2.433), (-0.336, -0.1465, 2.408), (-0.2117, -0.1642, 2.375), (-0.1647, -0.1921, 2.363), (-0.1868, -0.2431, 2.369), (-0.2773, -0.3329, 2.392), (-0.3347, -0.4215, 2.407), (-0.3846, -0.5193, 2.42), (-0.377, -0.5888, 2.418), (-0.3154, -0.6178, 2.402), (-0.2099, -0.5989, 2.375), (-0.1106, -0.57, 2.349), (2.697e-05, -0.5088, 2.32), (0.05387, -0.5028, 2.306), (0.06497, -0.5576, 2.304), (0.04286, -0.6852, 2.309), (0.04688, -0.7917, 2.308), (0.06212, -0.9012, 2.304), (0.1078, -0.9527, 2.292), (0.1742, -0.9388, 2.275), (0.2488, -0.8595, 2.256), (0.3126, -0.7757, 2.239), (0.3673, -0.6591, 2.225), (0.4075, -0.6215, 2.215), (0.4476, -0.6591, 2.204), (0.5023, -0.7757, 2.19), (0.5662, -0.8595, 2.174), (0.6408, -0.9388, 2.154), (0.7071, -0.9527, 2.137), (0.7528, -0.9012, 2.125), (0.7681, -0.7917, 2.121), (0.7721, -0.6852, 2.12), (0.75, -0.5576, 2.126), (0.7611, -0.5028, 2.123), (0.8149, -0.5088, 2.109), (0.9256, -0.57, 2.08), (1.025, -0.5989, 2.054), (1.13, -0.6178, 2.027), (1.192, -0.5888, 2.011), (1.2, -0.5193, 2.009), (1.15, -0.4215, 2.022), (1.092, -0.3329, 2.037), (1.002, -0.2431, 2.06), (0.9796, -0.1921, 2.066), (1.027, -0.1642, 2.054), (1.151, -0.1465, 2.022), (1.248, -0.1097, 1.997), (1.344, -0.06086, 1.972), (1.377, 1.175e-06, 1.963), (1.344, 0.06086, 1.972), (1.248, 0.1097, 1.997), (1.151, 0.1465, 2.022), (1.027, 0.1642, 2.054), (0.9796, 0.1921, 2.066), (1.002, 0.2431, 2.06), (1.092, 0.3329, 2.037), (1.15, 0.4215, 2.022), (1.2, 0.5193, 2.009), (1.192, 0.5888, 2.011), (1.13, 0.6178, 2.027), (1.025, 0.5989, 2.054), (0.9256, 0.57, 2.08), (0.8149, 0.5088, 2.109), (0.7611, 0.5028, 2.123), (0.75, 0.5576, 2.126), (0.7721, 0.6852, 2.12), (0.7681, 0.7917, 2.121), (0.7528, 0.9012, 2.125), (0.7071, 0.9527, 2.137), (0.6408, 0.9388, 2.154), (0.5662, 0.8595, 2.174), (0.5023, 0.7757, 2.19), (0.4476, 0.6591, 2.204), (0.5561, 0.4768, 2.526), (0.5258, 0.5056, 2.536), (0.4845, 0.5951, 2.549), (0.4363, 0.6593, 2.565), (0.38, 0.7201, 2.583), (0.3299, 0.7308, 2.599), (0.2954, 0.6913, 2.61), (0.2839, 0.6073, 2.613), (0.2808, 0.5256, 2.614), (0.2975, 0.4277, 2.609), (0.2891, 0.3857, 2.612), (0.2485, 0.3903, 2.625), (0.165, 0.4372, 2.651), (0.09002, 0.4595, 2.675), (0.01039, 0.4739, 2.701), (-0.03611, 0.4517, 2.716), (-0.04189, 0.3984, 2.717), (-0.004176, 0.3233, 2.705), (0.03911, 0.2554, 2.691), (0.1074, 0.1865, 2.67), (0.1242, 0.1473, 2.664), (0.08869, 0.126, 2.676), (-0.00515, 0.1124, 2.706), (-0.07822, 0.08412, 2.729), (-0.1507, 0.04668, 2.752), (-0.1759, -6.087e-07, 2.76), (-0.1507, -0.04668, 2.752), (-0.07822, -0.08412, 2.729), (-0.00515, -0.1124, 2.706), (0.08869, -0.126, 2.676), (0.1242, -0.1473, 2.664), (0.1074, -0.1865, 2.67), (0.03911, -0.2554, 2.691), (-0.004176, -0.3233, 2.705), (-0.04189, -0.3984, 2.717), (-0.03611, -0.4517, 2.716), (0.01039, -0.4739, 2.701), (0.09002, -0.4595, 2.675), (0.165, -0.4372, 2.651), (0.2485, -0.3903, 2.625), (0.2891, -0.3857, 2.612), (0.2975, -0.4277, 2.609), (0.2808, -0.5256, 2.614), (0.2839, -0.6073, 2.613), (0.2954, -0.6913, 2.61), (0.3299, -0.7308, 2.599), (0.38, -0.7201, 2.583), (0.4363, -0.6593, 2.565), (0.4845, -0.5951, 2.549), (0.5258, -0.5056, 2.536), (0.5561, -0.4768, 2.526), (0.5864, -0.5056, 2.517), (0.6277, -0.5951, 2.503), (0.6759, -0.6593, 2.488), (0.7322, -0.7201, 2.47), (0.7823, -0.7308, 2.454), (0.8168, -0.6913, 2.443), (0.8283, -0.6073, 2.439), (0.8313, -0.5256, 2.438), (0.8146, -0.4277, 2.444), (0.823, -0.3857, 2.441), (0.8637, -0.3903, 2.428), (0.9472, -0.4372, 2.401), (1.022, -0.4595, 2.377), (1.102, -0.4739, 2.352), (1.148, -0.4517, 2.337), (1.154, -0.3984, 2.335), (1.116, -0.3233, 2.347), (1.073, -0.2554, 2.361), (1.005, -0.1865, 2.383), (0.988, -0.1473, 2.388), (1.023, -0.126, 2.377), (1.117, -0.1124, 2.347), (1.19, -0.08412, 2.324), (1.263, -0.04668, 2.3), (1.288, 8.71e-07, 2.292), (1.263, 0.04668, 2.3), (1.19, 0.08412, 2.324), (1.117, 0.1124, 2.347), (1.023, 0.126, 2.377), (0.988, 0.1473, 2.388), (1.005, 0.1865, 2.383), (1.073, 0.2554, 2.361), (1.116, 0.3233, 2.347), (1.154, 0.3984, 2.335), (1.148, 0.4517, 2.337), (1.102, 0.4739, 2.352), (1.022, 0.4595, 2.377), (0.9472, 0.4372, 2.401), (0.8637, 0.3903, 2.428), (0.823, 0.3857, 2.441), (0.8146, 0.4277, 2.444), (0.8313, 0.5256, 2.438), (0.8283, 0.6073, 2.439), (0.8168, 0.6913, 2.443), (0.7823, 0.7308, 2.454), (0.7322, 0.7201, 2.47), (0.6759, 0.6593, 2.488), (0.6277, 0.5951, 2.503), (0.5864, 0.5056, 2.517), (0.6458, 0.3377, 2.734), (0.6243, 0.3582, 2.741), (0.595, 0.4216, 2.75), (0.5609, 0.467, 2.761), (0.521, 0.5101, 2.774), (0.4855, 0.5177, 2.785), (0.4611, 0.4897, 2.793), (0.4529, 0.4302, 2.796), (0.4508, 0.3723, 2.796), (0.4626, 0.303, 2.793), (0.4567, 0.2732, 2.794), (0.4279, 0.2765, 2.804), (0.3687, 0.3097, 2.823), (0.3156, 0.3255, 2.84), (0.2592, 0.3357, 2.858), (0.2263, 0.32, 2.868), (0.2222, 0.2822, 2.869), (0.2489, 0.2291, 2.861), (0.2795, 0.1809, 2.851), (0.3279, 0.1321, 2.836), (0.3398, 0.1044, 2.832), (0.3147, 0.08925, 2.84), (0.2482, 0.07962, 2.861), (0.1964, 0.05959, 2.878), (0.145, 0.03307, 2.894), (0.1272, -4.623e-07, 2.9), (0.145, -0.03307, 2.894), (0.1964, -0.05959, 2.878), (0.2482, -0.07962, 2.861), (0.3147, -0.08925, 2.84), (0.3398, -0.1044, 2.832), (0.3279, -0.1321, 2.836), (0.2795, -0.1809, 2.851), (0.2489, -0.2291, 2.861), (0.2222, -0.2822, 2.869), (0.2263, -0.32, 2.868), (0.2592, -0.3357, 2.858), (0.3156, -0.3255, 2.84), (0.3687, -0.3097, 2.823), (0.4279, -0.2765, 2.804), (0.4567, -0.2732, 2.794), (0.4626, -0.303, 2.793), (0.4508, -0.3723, 2.796), (0.4529, -0.4302, 2.796), (0.4611, -0.4897, 2.793), (0.4855, -0.5177, 2.785), (0.521, -0.5101, 2.774), (0.5609, -0.467, 2.761), (0.595, -0.4216, 2.75), (0.6243, -0.3582, 2.741), (0.6458, -0.3377, 2.734), (0.6672, -0.3582, 2.727), (0.6965, -0.4216, 2.718), (0.7306, -0.467, 2.707), (0.7705, -0.5101, 2.694), (0.806, -0.5177, 2.683), (0.8305, -0.4897, 2.675), (0.8386, -0.4302, 2.672), (0.8408, -0.3723, 2.672), (0.8289, -0.303, 2.675), (0.8349, -0.2732, 2.674), (0.8637, -0.2765, 2.664), (0.9228, -0.3097, 2.645), (0.9759, -0.3255, 2.629), (1.032, -0.3357, 2.611), (1.065, -0.32, 2.6), (1.069, -0.2822, 2.599), (1.043, -0.2291, 2.607), (1.012, -0.1809, 2.617), (0.9636, -0.1321, 2.632), (0.9517, -0.1044, 2.636), (0.9769, -0.08925, 2.628), (1.043, -0.07962, 2.607), (1.095, -0.05959, 2.59), (1.146, -0.03307, 2.574), (1.164, 5.86e-07, 2.568), (1.146, 0.03307, 2.574), (1.095, 0.05959, 2.59), (1.043, 0.07962, 2.607), (0.9769, 0.08925, 2.628), (0.9517, 0.1044, 2.636), (0.9636, 0.1321, 2.632), (1.012, 0.1809, 2.617), (1.043, 0.2291, 2.607), (1.069, 0.2822, 2.599), (1.065, 0.32, 2.6), (1.032, 0.3357, 2.611), (0.9759, 0.3255, 2.629), (0.9228, 0.3097, 2.645), (0.8637, 0.2765, 2.664), (0.8349, 0.2732, 2.674), (0.8289, 0.303, 2.675), (0.8408, 0.3723, 2.672), (0.8386, 0.4302, 2.672), (0.8305, 0.4897, 2.675), (0.806, 0.5177, 2.683), (0.7705, 0.5101, 2.694), (0.7306, 0.467, 2.707), (0.6965, 0.4216, 2.718), (0.6672, 0.3582, 2.727), (0.6697, 0.2366, 2.863), (0.6552, 0.2422, 2.868), (0.6384, 0.2605, 2.873), (0.6173, 0.2886, 2.88), (0.5926, 0.3153, 2.888), (0.5707, 0.32, 2.895), (0.5556, 0.3026, 2.9), (0.5506, 0.2659, 2.902), (0.5492, 0.2301, 2.902), (0.5459, 0.2049, 2.903), (0.5373, 0.1914, 2.906), (0.5224, 0.187, 2.911), (0.4985, 0.1914, 2.918), (0.4657, 0.2012, 2.929), (0.4308, 0.2075, 2.94), (0.4105, 0.1977, 2.946), (0.4079, 0.1744, 2.947), (0.4245, 0.1416, 2.942), (0.4434, 0.1118, 2.936), (0.4548, 0.08932, 2.932), (0.4554, 0.0731, 2.932), (0.4459, 0.06034, 2.935), (0.424, 0.04921, 2.942), (0.392, 0.03683, 2.952), (0.3603, 0.02044, 2.962), (0.3493, -3.243e-07, 2.966), (0.3603, -0.02044, 2.962), (0.392, -0.03683, 2.952), (0.424, -0.04921, 2.942), (0.4459, -0.06034, 2.935), (0.4554, -0.0731, 2.932), (0.4548, -0.08932, 2.932), (0.4434, -0.1118, 2.936), (0.4245, -0.1416, 2.942), (0.4079, -0.1744, 2.947), (0.4105, -0.1978, 2.946), (0.4308, -0.2075, 2.94), (0.4657, -0.2012, 2.929), (0.4985, -0.1914, 2.918), (0.5224, -0.187, 2.911), (0.5373, -0.1914, 2.906), (0.5459, -0.2049, 2.903), (0.5492, -0.2301, 2.902), (0.5506, -0.2659, 2.902), (0.5556, -0.3026, 2.9), (0.5707, -0.32, 2.895), (0.5926, -0.3153, 2.888), (0.6173, -0.2886, 2.88), (0.6384, -0.2605, 2.873), (0.6552, -0.2422, 2.868), (0.6697, -0.2366, 2.863), (0.6842, -0.2422, 2.859), (0.7011, -0.2605, 2.853), (0.7222, -0.2886, 2.847), (0.7468, -0.3153, 2.839), (0.7688, -0.32, 2.832), (0.7839, -0.3026, 2.827), (0.7889, -0.2659, 2.825), (0.7902, -0.2301, 2.825), (0.7936, -0.2049, 2.824), (0.8022, -0.1914, 2.821), (0.8171, -0.187, 2.816), (0.841, -0.1914, 2.809), (0.8738, -0.2012, 2.798), (0.9086, -0.2075, 2.787), (0.929, -0.1977, 2.781), (0.9315, -0.1744, 2.78), (0.915, -0.1416, 2.785), (0.8961, -0.1118, 2.791), (0.8846, -0.08932, 2.795), (0.884, -0.0731, 2.795), (0.8936, -0.06034, 2.792), (0.9154, -0.04921, 2.785), (0.9474, -0.03683, 2.775), (0.9792, -0.02044, 2.765), (0.9902, 3.235e-07, 2.761), (0.9792, 0.02044, 2.765), (0.9474, 0.03683, 2.775), (0.9154, 0.04921, 2.785), (0.8936, 0.06034, 2.792), (0.884, 0.0731, 2.795), (0.8846, 0.08932, 2.795), (0.8961, 0.1118, 2.791), (0.915, 0.1416, 2.785), (0.9315, 0.1744, 2.78), (0.929, 0.1978, 2.781), (0.9086, 0.2075, 2.787), (0.8738, 0.2012, 2.798), (0.841, 0.1914, 2.809), (0.8171, 0.187, 2.816), (0.8022, 0.1914, 2.821), (0.7936, 0.2049, 2.824), (0.7902, 0.2301, 2.825), (0.7889, 0.2659, 2.825), (0.7839, 0.3026, 2.827), (0.7688, 0.32, 2.832), (0.7468, 0.3153, 2.839), (0.7222, 0.2886, 2.847), (0.7011, 0.2605, 2.853), (0.6842, 0.2422, 2.859), (0.6887, 0.2041, 2.892), (0.702, 0.2123, 2.887), (0.7166, 0.2213, 2.883), (0.7322, 0.2282, 2.878), (0.7481, 0.2316, 2.873), (0.759, 0.219, 2.869), (0.7678, 0.2038, 2.866), (0.7746, 0.1876, 2.864), (0.7808, 0.1727, 2.862), (0.788, 0.1613, 2.86), (0.8006, 0.1576, 2.856), (0.816, 0.156, 2.851), (0.8328, 0.1542, 2.846), (0.8493, 0.1502, 2.84), (0.8641, 0.1431, 2.836), (0.8659, 0.1262, 2.835), (0.8645, 0.1085, 2.835), (0.8609, 0.09113, 2.837), (0.8575, 0.07528, 2.838), (0.857, 0.06161, 2.838), (0.8651, 0.05086, 2.835), (0.8767, 0.0401, 2.832), (0.8893, 0.02823, 2.828), (0.9004, 0.01479, 2.824), (0.9084, 2.054e-07, 2.821), (0.9004, -0.01479, 2.824), (0.8893, -0.02823, 2.828), (0.8767, -0.0401, 2.832), (0.8651, -0.05085, 2.835), (0.857, -0.06161, 2.838), (0.8575, -0.07528, 2.838), (0.8609, -0.09113, 2.837), (0.8645, -0.1085, 2.835), (0.8659, -0.1262, 2.835), (0.8641, -0.1431, 2.836), (0.8493, -0.1502, 2.84), (0.8328, -0.1542, 2.846), (0.816, -0.156, 2.851), (0.8006, -0.1576, 2.856), (0.788, -0.1613, 2.86), (0.7808, -0.1727, 2.862), (0.7746, -0.1876, 2.864), (0.7678, -0.2038, 2.866), (0.759, -0.219, 2.869), (0.7481, -0.2316, 2.873), (0.7322, -0.2282, 2.878), (0.7166, -0.2213, 2.883), (0.702, -0.2123, 2.887), (0.6887, -0.2041, 2.892), (0.6764, -0.1994, 2.896), (0.6642, -0.2041, 2.899), (0.6509, -0.2123, 2.904), (0.6362, -0.2213, 2.908), (0.6206, -0.2282, 2.913), (0.6047, -0.2316, 2.918), (0.5938, -0.2191, 2.922), (0.5851, -0.2038, 2.925), (0.5782, -0.1876, 2.927), (0.5721, -0.1727, 2.929), (0.5648, -0.1613, 2.931), (0.5523, -0.1576, 2.935), (0.5369, -0.156, 2.94), (0.52, -0.1542, 2.946), (0.5035, -0.1502, 2.951), (0.4888, -0.1431, 2.956), (0.4869, -0.1262, 2.956), (0.4884, -0.1085, 2.956), (0.492, -0.09113, 2.954), (0.4953, -0.07528, 2.953), (0.4958, -0.06161, 2.953), (0.4878, -0.05086, 2.956), (0.4762, -0.0401, 2.96), (0.4635, -0.02823, 2.964), (0.4525, -0.01479, 2.967), (0.4445, -2.634e-07, 2.97), (0.4525, 0.01479, 2.967), (0.4635, 0.02823, 2.964), (0.4762, 0.0401, 2.96), (0.4878, 0.05085, 2.956), (0.4958, 0.06161, 2.953), (0.4953, 0.07528, 2.953), (0.492, 0.09113, 2.954), (0.4884, 0.1085, 2.956), (0.4869, 0.1262, 2.956), (0.4888, 0.1431, 2.956), (0.5035, 0.1502, 2.951), (0.52, 0.1542, 2.946), (0.5369, 0.156, 2.94), (0.5523, 0.1576, 2.935), (0.5648, 0.1613, 2.931), (0.5721, 0.1727, 2.929), (0.5782, 0.1876, 2.927), (0.5851, 0.2038, 2.925), (0.5938, 0.219, 2.922), (0.6047, 0.2316, 2.918), (0.6206, 0.2282, 2.913), (0.6362, 0.2213, 2.908), (0.6509, 0.2123, 2.904), (0.6642, 0.2041, 2.899), (0.6764, 0.1994, 2.896), (0.6935, 0.09864, 2.922), (0.6999, 0.1026, 2.92), (0.707, 0.1069, 2.918), (0.7145, 0.1103, 2.916), (0.7222, 0.1119, 2.913), (0.7275, 0.1059, 2.912), (0.7317, 0.09851, 2.91), (0.735, 0.09064, 2.909), (0.738, 0.08345, 2.908), (0.7415, 0.07795, 2.907), (0.7476, 0.07615, 2.905), (0.755, 0.0754, 2.903), (0.7632, 0.07453, 2.9), (0.7711, 0.07258, 2.898), (0.7783, 0.06917, 2.895), (0.7792, 0.06101, 2.895), (0.7785, 0.05245, 2.895), (0.7767, 0.04404, 2.896), (0.7751, 0.03638, 2.896), (0.7749, 0.02977, 2.896), (0.7788, 0.02458, 2.895), (0.7844, 0.01938, 2.893), (0.7905, 0.01364, 2.891), (0.7958, 0.007149, 2.89), (0.7997, 4.712e-08, 2.889), (0.7958, -0.007149, 2.89), (0.7905, -0.01364, 2.891), (0.7844, -0.01938, 2.893), (0.7788, -0.02458, 2.895), (0.7749, -0.02977, 2.896), (0.7751, -0.03638, 2.896), (0.7767, -0.04404, 2.896), (0.7785, -0.05245, 2.895), (0.7792, -0.06101, 2.895), (0.7783, -0.06917, 2.895), (0.7711, -0.07258, 2.898), (0.7632, -0.07453, 2.9), (0.755, -0.0754, 2.903), (0.7476, -0.07615, 2.905), (0.7415, -0.07795, 2.907), (0.738, -0.08345, 2.908), (0.735, -0.09064, 2.909), (0.7317, -0.09851, 2.91), (0.7275, -0.1059, 2.912), (0.7222, -0.1119, 2.913), (0.7145, -0.1103, 2.916), (0.707, -0.1069, 2.918), (0.6999, -0.1026, 2.92), (0.6935, -0.09864, 2.922), (0.6876, -0.09635, 2.924), (0.6817, -0.09864, 2.926), (0.6752, -0.1026, 2.928), (0.6681, -0.1069, 2.931), (0.6606, -0.1103, 2.933), (0.6529, -0.1119, 2.935), (0.6476, -0.1059, 2.937), (0.6434, -0.09851, 2.938), (0.6401, -0.09064, 2.94), (0.6371, -0.08345, 2.94), (0.6336, -0.07795, 2.942), (0.6276, -0.07615, 2.944), (0.6201, -0.0754, 2.946), (0.612, -0.07453, 2.949), (0.604, -0.07258, 2.951), (0.5969, -0.06917, 2.953), (0.596, -0.06101, 2.954), (0.5967, -0.05245, 2.953), (0.5984, -0.04404, 2.953), (0.6, -0.03638, 2.952), (0.6003, -0.02977, 2.952), (0.5964, -0.02458, 2.953), (0.5908, -0.01938, 2.955), (0.5847, -0.01364, 2.957), (0.5793, -0.00715, 2.959), (0.5755, -1.795e-07, 2.96), (0.5793, 0.007149, 2.959), (0.5847, 0.01364, 2.957), (0.5908, 0.01938, 2.955), (0.5964, 0.02458, 2.953), (0.6003, 0.02977, 2.952), (0.6, 0.03638, 2.952), (0.5984, 0.04404, 2.953), (0.5967, 0.05245, 2.953), (0.596, 0.06101, 2.954), (0.5969, 0.06917, 2.953), (0.604, 0.07258, 2.951), (0.612, 0.07453, 2.949), (0.6201, 0.0754, 2.946), (0.6276, 0.07615, 2.944), (0.6336, 0.07795, 2.942), (0.6371, 0.08345, 2.94), (0.6401, 0.09064, 2.94), (0.6434, 0.09851, 2.938), (0.6476, 0.1059, 2.937), (0.6529, 0.1119, 2.935), (0.6606, 0.1103, 2.933), (0.6681, 0.1069, 2.931), (0.6752, 0.1026, 2.928), (0.6817, 0.09864, 2.926), (0.6876, 0.09635, 2.924), (0.6929, -8.922e-08, 2.932)], [], [(105, 104, 184, 185), (54, 53, 133, 134), (106, 105, 185, 186), (55, 54, 134, 135), (107, 106, 186, 187), (56, 55, 135, 136), (108, 107, 187, 188), (57, 56, 136, 137), (109, 108, 188, 189), (58, 57, 137, 138), (110, 109, 189, 190), (59, 58, 138, 139), (111, 110, 190, 191), (60, 59, 139, 140), (112, 111, 191, 192), (61, 60, 140, 141), (113, 112, 192, 193), (62, 61, 141, 142), (114, 113, 193, 194), (63, 62, 142, 143), (115, 114, 194, 195), (64, 63, 143, 144), (116, 115, 195, 196), (65, 64, 144, 145), (117, 116, 196, 197), (66, 65, 145, 146), (118, 117, 197, 198), (67, 66, 146, 147), (119, 118, 198, 199), (68, 67, 147, 148), (20, 119, 199, 19), (69, 68, 148, 149), (70, 69, 149, 150), (71, 70, 150, 151), (72, 71, 151, 152), (21, 20, 19, 18), (73, 72, 152, 153), (22, 21, 18, 17), (74, 73, 153, 154), (23, 22, 17, 16), (75, 74, 154, 155), (24, 23, 16, 15), (76, 75, 155, 156), (25, 24, 15, 14), (77, 76, 156, 157), (26, 25, 14, 13), (78, 77, 157, 158), (27, 26, 13, 12), (79, 78, 158, 159), (28, 27, 12, 11), (80, 79, 159, 160), (29, 28, 11, 10), (81, 80, 160, 161), (30, 29, 10, 9), (82, 81, 161, 162), (31, 30, 9, 8), (83, 82, 162, 163), (32, 31, 8, 7), (84, 83, 163, 164), (33, 32, 7, 6), (85, 84, 164, 165), (34, 33, 6, 5), (86, 85, 165, 166), (35, 34, 5, 4), (87, 86, 166, 167), (36, 35, 4, 3), (88, 87, 167, 168), (37, 36, 3, 2), (89, 88, 168, 169), (38, 37, 2, 1), (90, 89, 169, 170), (39, 38, 1, 0), (91, 90, 170, 171), (40, 39, 0, 120), (92, 91, 171, 172), (41, 40, 120, 121), (93, 92, 172, 173), (42, 41, 121, 122), (94, 93, 173, 174), (43, 42, 122, 123), (95, 94, 174, 175), (44, 43, 123, 124), (96, 95, 175, 176), (45, 44, 124, 125), (97, 96, 176, 177), (46, 45, 125, 126), (98, 97, 177, 178), (47, 46, 126, 127), (99, 98, 178, 179), (48, 47, 127, 128), (100, 99, 179, 180), (49, 48, 128, 129), (101, 100, 180, 181), (50, 49, 129, 130), (102, 101, 181, 182), (51, 50, 130, 131), (103, 102, 182, 183), (52, 51, 131, 132), (104, 103, 183, 184), (53, 52, 132, 133), (157, 156, 256, 257), (2, 3, 203, 202), (158, 157, 257, 258), (3, 4, 204, 203), (159, 158, 258, 259), (4, 5, 205, 204), (160, 159, 259, 260), (5, 6, 206, 205), (161, 160, 260, 261), (6, 7, 207, 206), (162, 161, 261, 262), (7, 8, 208, 207), (163, 162, 262, 263), (8, 9, 209, 208), (164, 163, 263, 264), (9, 10, 210, 209), (165, 164, 264, 265), (10, 11, 211, 210), (166, 165, 265, 266), (11, 12, 212, 211), (167, 166, 266, 267), (12, 13, 213, 212), (168, 167, 267, 268), (13, 14, 214, 213), (169, 168, 268, 269), (14, 15, 215, 214), (170, 169, 269, 270), (15, 16, 216, 215), (171, 170, 270, 271), (16, 17, 217, 216), (172, 171, 271, 272), (17, 18, 218, 217), (121, 120, 220, 221), (173, 172, 272, 273), (18, 19, 219, 218), (122, 121, 221, 222), (174, 173, 273, 274), (0, 1, 201, 200), (123, 122, 222, 223), (175, 174, 274, 275), (124, 123, 223, 224), (176, 175, 275, 276), (125, 124, 224, 225), (177, 176, 276, 277), (126, 125, 225, 226), (178, 177, 277, 278), (127, 126, 226, 227), (179, 178, 278, 279), (128, 127, 227, 228), (180, 179, 279, 280), (129, 128, 228, 229), (181, 180, 280, 281), (130, 129, 229, 230), (182, 181, 281, 282), (131, 130, 230, 231), (183, 182, 282, 283), (132, 131, 231, 232), (184, 183, 283, 284), (133, 132, 232, 233), (185, 184, 284, 285), (134, 133, 233, 234), (186, 185, 285, 286), (135, 134, 234, 235), (187, 186, 286, 287), (136, 135, 235, 236), (188, 187, 287, 288), (137, 136, 236, 237), (189, 188, 288, 289), (138, 137, 237, 238), (190, 189, 289, 290), (139, 138, 238, 239), (191, 190, 290, 291), (140, 139, 239, 240), (192, 191, 291, 292), (141, 140, 240, 241), (193, 192, 292, 293), (142, 141, 241, 242), (194, 193, 293, 294), (143, 142, 242, 243), (195, 194, 294, 295), (144, 143, 243, 244), (196, 195, 295, 296), (145, 144, 244, 245), (197, 196, 296, 297), (146, 145, 245, 246), (198, 197, 297, 298), (147, 146, 246, 247), (199, 198, 298, 299), (148, 147, 247, 248), (19, 199, 299, 219), (149, 148, 248, 249), (150, 149, 249, 250), (151, 150, 250, 251), (152, 151, 251, 252), (153, 152, 252, 253), (154, 153, 253, 254), (155, 154, 254, 255), (120, 0, 200, 220), (156, 155, 255, 256), (1, 2, 202, 201), (262, 261, 361, 362), (210, 211, 311, 310), (263, 262, 362, 363), (211, 212, 312, 311), (264, 263, 363, 364), (212, 213, 313, 312), (265, 264, 364, 365), (213, 214, 314, 313), (266, 265, 365, 366), (214, 215, 315, 314), (267, 266, 366, 367), (215, 216, 316, 315), (268, 267, 367, 368), (216, 217, 317, 316), (269, 268, 368, 369), (217, 218, 318, 317), (270, 269, 369, 370), (218, 219, 319, 318), (271, 270, 370, 371), (200, 201, 301, 300), (272, 271, 371, 372), (221, 220, 320, 321), (273, 272, 372, 373), (222, 221, 321, 322), (274, 273, 373, 374), (223, 222, 322, 323), (275, 274, 374, 375), (224, 223, 323, 324), (276, 275, 375, 376), (225, 224, 324, 325), (277, 276, 376, 377), (226, 225, 325, 326), (278, 277, 377, 378), (227, 226, 326, 327), (279, 278, 378, 379), (228, 227, 327, 328), (280, 279, 379, 380), (229, 228, 328, 329), (281, 280, 380, 381), (230, 229, 329, 330), (282, 281, 381, 382), (231, 230, 330, 331), (283, 282, 382, 383), (232, 231, 331, 332), (284, 283, 383, 384), (233, 232, 332, 333), (285, 284, 384, 385), (234, 233, 333, 334), (286, 285, 385, 386), (235, 234, 334, 335), (287, 286, 386, 387), (236, 235, 335, 336), (288, 287, 387, 388), (237, 236, 336, 337), (289, 288, 388, 389), (238, 237, 337, 338), (290, 289, 389, 390), (239, 238, 338, 339), (291, 290, 390, 391), (240, 239, 339, 340), (292, 291, 391, 392), (241, 240, 340, 341), (293, 292, 392, 393), (242, 241, 341, 342), (294, 293, 393, 394), (243, 242, 342, 343), (295, 294, 394, 395), (244, 243, 343, 344), (296, 295, 395, 396), (245, 244, 344, 345), (297, 296, 396, 397), (246, 245, 345, 346), (298, 297, 397, 398), (247, 246, 346, 347), (299, 298, 398, 399), (248, 247, 347, 348), (219, 299, 399, 319), (249, 248, 348, 349), (250, 249, 349, 350), (251, 250, 350, 351), (252, 251, 351, 352), (220, 200, 300, 320), (253, 252, 352, 353), (201, 202, 302, 301), (254, 253, 353, 354), (202, 203, 303, 302), (255, 254, 354, 355), (203, 204, 304, 303), (256, 255, 355, 356), (204, 205, 305, 304), (257, 256, 356, 357), (205, 206, 306, 305), (258, 257, 357, 358), (206, 207, 307, 306), (259, 258, 358, 359), (207, 208, 308, 307), (260, 259, 359, 360), (208, 209, 309, 308), (261, 260, 360, 361), (209, 210, 310, 309), (368, 367, 467, 468), (316, 317, 417, 416), (369, 368, 468, 469), (317, 318, 418, 417), (370, 369, 469, 470), (318, 319, 419, 418), (371, 370, 470, 471), (300, 301, 401, 400), (372, 371, 471, 472), (321, 320, 420, 421), (373, 372, 472, 473), (322, 321, 421, 422), (374, 373, 473, 474), (323, 322, 422, 423), (375, 374, 474, 475), (324, 323, 423, 424), (376, 375, 475, 476), (325, 324, 424, 425), (377, 376, 476, 477), (326, 325, 425, 426), (378, 377, 477, 478), (327, 326, 426, 427), (379, 378, 478, 479), (328, 327, 427, 428), (380, 379, 479, 480), (329, 328, 428, 429), (381, 380, 480, 481), (330, 329, 429, 430), (382, 381, 481, 482), (331, 330, 430, 431), (383, 382, 482, 483), (332, 331, 431, 432), (384, 383, 483, 484), (333, 332, 432, 433), (385, 384, 484, 485), (334, 333, 433, 434), (386, 385, 485, 486), (335, 334, 434, 435), (387, 386, 486, 487), (336, 335, 435, 436), (388, 387, 487, 488), (337, 336, 436, 437), (389, 388, 488, 489), (338, 337, 437, 438), (390, 389, 489, 490), (339, 338, 438, 439), (391, 390, 490, 491), (340, 339, 439, 440), (392, 391, 491, 492), (341, 340, 440, 441), (393, 392, 492, 493), (342, 341, 441, 442), (394, 393, 493, 494), (343, 342, 442, 443), (395, 394, 494, 495), (344, 343, 443, 444), (396, 395, 495, 496), (345, 344, 444, 445), (397, 396, 496, 497), (346, 345, 445, 446), (398, 397, 497, 498), (347, 346, 446, 447), (399, 398, 498, 499), (348, 347, 447, 448), (319, 399, 499, 419), (349, 348, 448, 449), (350, 349, 449, 450), (351, 350, 450, 451), (352, 351, 451, 452), (320, 300, 400, 420), (353, 352, 452, 453), (301, 302, 402, 401), (354, 353, 453, 454), (302, 303, 403, 402), (355, 354, 454, 455), (303, 304, 404, 403), (356, 355, 455, 456), (304, 305, 405, 404), (357, 356, 456, 457), (305, 306, 406, 405), (358, 357, 457, 458), (306, 307, 407, 406), (359, 358, 458, 459), (307, 308, 408, 407), (360, 359, 459, 460), (308, 309, 409, 408), (361, 360, 460, 461), (309, 310, 410, 409), (362, 361, 461, 462), (310, 311, 411, 410), (363, 362, 462, 463), (311, 312, 412, 411), (364, 363, 463, 464), (312, 313, 413, 412), (365, 364, 464, 465), (313, 314, 414, 413), (366, 365, 465, 466), (314, 315, 415, 414), (367, 366, 466, 467), (315, 316, 416, 415), (422, 421, 521, 522), (474, 473, 573, 574), (423, 422, 522, 523), (475, 474, 574, 575), (424, 423, 523, 524), (476, 475, 575, 576), (425, 424, 524, 525), (477, 476, 576, 577), (426, 425, 525, 526), (478, 477, 577, 578), (427, 426, 526, 527), (479, 478, 578, 579), (428, 427, 527, 528), (480, 479, 579, 580), (429, 428, 528, 529), (481, 480, 580, 581), (430, 429, 529, 530), (482, 481, 581, 582), (431, 430, 530, 531), (483, 482, 582, 583), (432, 431, 531, 532), (484, 483, 583, 584), (433, 432, 532, 533), (485, 484, 584, 585), (434, 433, 533, 534), (486, 485, 585, 586), (435, 434, 534, 535), (487, 486, 586, 587), (436, 435, 535, 536), (488, 487, 587, 588), (437, 436, 536, 537), (489, 488, 588, 589), (438, 437, 537, 538), (490, 489, 589, 590), (439, 438, 538, 539), (491, 490, 590, 591), (440, 439, 539, 540), (492, 491, 591, 592), (441, 440, 540, 541), (493, 492, 592, 593), (442, 441, 541, 542), (494, 493, 593, 594), (443, 442, 542, 543), (495, 494, 594, 595), (444, 443, 543, 544), (496, 495, 595, 596), (445, 444, 544, 545), (497, 496, 596, 597), (446, 445, 545, 546), (498, 497, 597, 598), (447, 446, 546, 547), (499, 498, 598, 599), (448, 447, 547, 548), (419, 499, 599, 519), (449, 448, 548, 549), (450, 449, 549, 550), (451, 450, 550, 551), (452, 451, 551, 552), (420, 400, 500, 520), (453, 452, 552, 553), (401, 402, 502, 501), (454, 453, 553, 554), (402, 403, 503, 502), (455, 454, 554, 555), (403, 404, 504, 503), (456, 455, 555, 556), (404, 405, 505, 504), (457, 456, 556, 557), (405, 406, 506, 505), (458, 457, 557, 558), (406, 407, 507, 506), (459, 458, 558, 559), (407, 408, 508, 507), (460, 459, 559, 560), (408, 409, 509, 508), (461, 460, 560, 561), (409, 410, 510, 509), (462, 461, 561, 562), (410, 411, 511, 510), (463, 462, 562, 563), (411, 412, 512, 511), (464, 463, 563, 564), (412, 413, 513, 512), (465, 464, 564, 565), (413, 414, 514, 513), (466, 465, 565, 566), (414, 415, 515, 514), (467, 466, 566, 567), (415, 416, 516, 515), (468, 467, 567, 568), (416, 417, 517, 516), (469, 468, 568, 569), (417, 418, 518, 517), (470, 469, 569, 570), (418, 419, 519, 518), (471, 470, 570, 571), (400, 401, 501, 500), (472, 471, 571, 572), (421, 420, 520, 521), (473, 472, 572, 573), (579, 578, 678, 679), (528, 527, 627, 628), (580, 579, 679, 680), (529, 528, 628, 629), (581, 580, 680, 681), (530, 529, 629, 630), (582, 581, 681, 682), (531, 530, 630, 631), (583, 582, 682, 683), (532, 531, 631, 632), (584, 583, 683, 684), (533, 532, 632, 633), (585, 584, 684, 685), (534, 533, 633, 634), (586, 585, 685, 686), (535, 534, 634, 635), (587, 586, 686, 687), (536, 535, 635, 636), (588, 587, 687, 688), (537, 536, 636, 637), (589, 588, 688, 689), (538, 537, 637, 638), (590, 589, 689, 690), (539, 538, 638, 639), (591, 590, 690, 691), (540, 539, 639, 640), (592, 591, 691, 692), (541, 540, 640, 641), (593, 592, 692, 693), (542, 541, 641, 642), (594, 593, 693, 694), (543, 542, 642, 643), (595, 594, 694, 695), (544, 543, 643, 644), (596, 595, 695, 696), (545, 544, 644, 645), (597, 596, 696, 697), (546, 545, 645, 646), (598, 597, 697, 698), (547, 546, 646, 647), (599, 598, 698, 699), (548, 547, 647, 648), (519, 599, 699, 619), (549, 548, 648, 649), (550, 549, 649, 650), (551, 550, 650, 651), (552, 551, 651, 652), (520, 500, 600, 620), (553, 552, 652, 653), (501, 502, 602, 601), (554, 553, 653, 654), (502, 503, 603, 602), (555, 554, 654, 655), (503, 504, 604, 603), (556, 555, 655, 656), (504, 505, 605, 604), (557, 556, 656, 657), (505, 506, 606, 605), (558, 557, 657, 658), (506, 507, 607, 606), (559, 558, 658, 659), (507, 508, 608, 607), (560, 559, 659, 660), (508, 509, 609, 608), (561, 560, 660, 661), (509, 510, 610, 609), (562, 561, 661, 662), (510, 511, 611, 610), (563, 562, 662, 663), (511, 512, 612, 611), (564, 563, 663, 664), (512, 513, 613, 612), (565, 564, 664, 665), (513, 514, 614, 613), (566, 565, 665, 666), (514, 515, 615, 614), (567, 566, 666, 667), (515, 516, 616, 615), (568, 567, 667, 668), (516, 517, 617, 616), (569, 568, 668, 669), (517, 518, 618, 617), (570, 569, 669, 670), (518, 519, 619, 618), (571, 570, 670, 671), (500, 501, 601, 600), (572, 571, 671, 672), (521, 520, 620, 621), (573, 572, 672, 673), (522, 521, 621, 622), (574, 573, 673, 674), (523, 522, 622, 623), (575, 574, 674, 675), (524, 523, 623, 624), (576, 575, 675, 676), (525, 524, 624, 625), (577, 576, 676, 677), (526, 525, 625, 626), (578, 577, 677, 678), (527, 526, 626, 627), (633, 632, 732, 733), (685, 684, 784, 785), (634, 633, 733, 734), (686, 685, 785, 786), (635, 634, 734, 735), (687, 686, 786, 787), (636, 635, 735, 736), (688, 687, 787, 788), (637, 636, 736, 737), (689, 688, 788, 789), (638, 637, 737, 738), (690, 689, 789, 790), (639, 638, 738, 739), (691, 690, 790, 791), (640, 639, 739, 740), (692, 691, 791, 792), (641, 640, 740, 741), (693, 692, 792, 793), (642, 641, 741, 742), (694, 693, 793, 794), (643, 642, 742, 743), (695, 694, 794, 795), (644, 643, 743, 744), (696, 695, 795, 796), (645, 644, 744, 745), (697, 696, 796, 797), (646, 645, 745, 746), (698, 697, 797, 798), (647, 646, 746, 747), (699, 698, 798, 799), (648, 647, 747, 748), (619, 699, 799, 719), (649, 648, 748, 749), (650, 649, 749, 750), (651, 650, 750, 751), (652, 651, 751, 752), (620, 600, 700, 720), (653, 652, 752, 753), (601, 602, 702, 701), (654, 653, 753, 754), (602, 603, 703, 702), (655, 654, 754, 755), (603, 604, 704, 703), (656, 655, 755, 756), (604, 605, 705, 704), (657, 656, 756, 757), (605, 606, 706, 705), (658, 657, 757, 758), (606, 607, 707, 706), (659, 658, 758, 759), (607, 608, 708, 707), (660, 659, 759, 760), (608, 609, 709, 708), (661, 660, 760, 761), (609, 610, 710, 709), (662, 661, 761, 762), (610, 611, 711, 710), (663, 662, 762, 763), (611, 612, 712, 711), (664, 663, 763, 764), (612, 613, 713, 712), (665, 664, 764, 765), (613, 614, 714, 713), (666, 665, 765, 766), (614, 615, 715, 714), (667, 666, 766, 767), (615, 616, 716, 715), (668, 667, 767, 768), (616, 617, 717, 716), (669, 668, 768, 769), (617, 618, 718, 717), (670, 669, 769, 770), (618, 619, 719, 718), (671, 670, 770, 771), (600, 601, 701, 700), (672, 671, 771, 772), (621, 620, 720, 721), (673, 672, 772, 773), (622, 621, 721, 722), (674, 673, 773, 774), (623, 622, 722, 723), (675, 674, 774, 775), (624, 623, 723, 724), (676, 675, 775, 776), (625, 624, 724, 725), (677, 676, 776, 777), (626, 625, 725, 726), (678, 677, 777, 778), (627, 626, 726, 727), (679, 678, 778, 779), (628, 627, 727, 728), (680, 679, 779, 780), (629, 628, 728, 729), (681, 680, 780, 781), (630, 629, 729, 730), (682, 681, 781, 782), (631, 630, 730, 731), (683, 682, 782, 783), (632, 631, 731, 732), (684, 683, 783, 784), (790, 789, 889, 890), (739, 738, 838, 839), (791, 790, 890, 891), (740, 739, 839, 840), (792, 791, 891, 892), (741, 740, 840, 841), (793, 792, 892, 893), (742, 741, 841, 842), (794, 793, 893, 894), (743, 742, 842, 843), (795, 794, 894, 895), (744, 743, 843, 844), (796, 795, 895, 896), (745, 744, 844, 845), (797, 796, 896, 897), (746, 745, 845, 846), (798, 797, 897, 898), (747, 746, 846, 847), (799, 798, 898, 899), (748, 747, 847, 848), (719, 799, 899, 819), (749, 748, 848, 849), (750, 749, 849, 850), (751, 750, 850, 851), (752, 751, 851, 852), (720, 700, 800, 820), (753, 752, 852, 853), (701, 702, 802, 801), (754, 753, 853, 854), (702, 703, 803, 802), (755, 754, 854, 855), (703, 704, 804, 803), (756, 755, 855, 856), (704, 705, 805, 804), (757, 756, 856, 857), (705, 706, 806, 805), (758, 757, 857, 858), (706, 707, 807, 806), (759, 758, 858, 859), (707, 708, 808, 807), (760, 759, 859, 860), (708, 709, 809, 808), (761, 760, 860, 861), (709, 710, 810, 809), (762, 761, 861, 862), (710, 711, 811, 810), (763, 762, 862, 863), (711, 712, 812, 811), (764, 763, 863, 864), (712, 713, 813, 812), (765, 764, 864, 865), (713, 714, 814, 813), (766, 765, 865, 866), (714, 715, 815, 814), (767, 766, 866, 867), (715, 716, 816, 815), (768, 767, 867, 868), (716, 717, 817, 816), (769, 768, 868, 869), (717, 718, 818, 817), (770, 769, 869, 870), (718, 719, 819, 818), (771, 770, 870, 871), (700, 701, 801, 800), (772, 771, 871, 872), (721, 720, 820, 821), (773, 772, 872, 873), (722, 721, 821, 822), (774, 773, 873, 874), (723, 722, 822, 823), (775, 774, 874, 875), (724, 723, 823, 824), (776, 775, 875, 876), (725, 724, 824, 825), (777, 776, 876, 877), (726, 725, 825, 826), (778, 777, 877, 878), (727, 726, 826, 827), (779, 778, 878, 879), (728, 727, 827, 828), (780, 779, 879, 880), (729, 728, 828, 829), (781, 780, 880, 881), (730, 729, 829, 830), (782, 781, 881, 882), (731, 730, 830, 831), (783, 782, 882, 883), (732, 731, 831, 832), (784, 783, 883, 884), (733, 732, 832, 833), (785, 784, 884, 885), (734, 733, 833, 834), (786, 785, 885, 886), (735, 734, 834, 835), (787, 786, 886, 887), (736, 735, 835, 836), (788, 787, 887, 888), (737, 736, 836, 837), (789, 788, 888, 889), (738, 737, 837, 838), (47, 48, 928, 927), (99, 100, 980, 979), (48, 49, 929, 928), (100, 101, 981, 980), (49, 50, 930, 929), (101, 102, 982, 981), (50, 51, 931, 930), (102, 103, 983, 982), (51, 52, 932, 931), (103, 104, 984, 983), (52, 53, 933, 932), (104, 105, 985, 984), (53, 54, 934, 933), (105, 106, 986, 985), (54, 55, 935, 934), (106, 107, 987, 986), (55, 56, 936, 935), (107, 108, 988, 987), (56, 57, 937, 936), (108, 109, 989, 988), (57, 58, 938, 937), (109, 110, 990, 989), (58, 59, 939, 938), (110, 111, 991, 990), (59, 60, 940, 939), (111, 112, 992, 991), (60, 61, 941, 940), (112, 113, 993, 992), (61, 62, 942, 941), (113, 114, 994, 993), (62, 63, 943, 942), (114, 115, 995, 994), (63, 64, 944, 943), (115, 116, 996, 995), (64, 65, 945, 944), (116, 117, 997, 996), (65, 66, 946, 945), (117, 118, 998, 997), (66, 67, 947, 946), (118, 119, 999, 998), (67, 68, 948, 947), (119, 20, 900, 999), (68, 69, 949, 948), (69, 70, 950, 949), (70, 71, 951, 950), (71, 72, 952, 951), (20, 21, 901, 900), (72, 73, 953, 952), (21, 22, 902, 901), (73, 74, 954, 953), (22, 23, 903, 902), (74, 75, 955, 954), (23, 24, 904, 903), (75, 76, 956, 955), (24, 25, 905, 904), (76, 77, 957, 956), (25, 26, 906, 905), (77, 78, 958, 957), (26, 27, 907, 906), (78, 79, 959, 958), (27, 28, 908, 907), (79, 80, 960, 959), (28, 29, 909, 908), (80, 81, 961, 960), (29, 30, 910, 909), (81, 82, 962, 961), (30, 31, 911, 910), (82, 83, 963, 962), (31, 32, 912, 911), (83, 84, 964, 963), (32, 33, 913, 912), (84, 85, 965, 964), (33, 34, 914, 913), (85, 86, 966, 965), (34, 35, 915, 914), (86, 87, 967, 966), (35, 36, 916, 915), (87, 88, 968, 967), (36, 37, 917, 916), (88, 89, 969, 968), (37, 38, 918, 917), (89, 90, 970, 969), (38, 39, 919, 918), (90, 91, 971, 970), (39, 40, 920, 919), (91, 92, 972, 971), (40, 41, 921, 920), (92, 93, 973, 972), (41, 42, 922, 921), (93, 94, 974, 973), (42, 43, 923, 922), (94, 95, 975, 974), (43, 44, 924, 923), (95, 96, 976, 975), (44, 45, 925, 924), (96, 97, 977, 976), (45, 46, 926, 925), (97, 98, 978, 977), (46, 47, 927, 926), (98, 99, 979, 978), (942, 943, 1043, 1042), (994, 995, 1095, 1094), (943, 944, 1044, 1043), (995, 996, 1096, 1095), (944, 945, 1045, 1044), (996, 997, 1097, 1096), (945, 946, 1046, 1045), (997, 998, 1098, 1097), (946, 947, 1047, 1046), (998, 999, 1099, 1098), (947, 948, 1048, 1047), (999, 900, 1000, 1099), (948, 949, 1049, 1048), (949, 950, 1050, 1049), (950, 951, 1051, 1050), (951, 952, 1052, 1051), (900, 901, 1001, 1000), (952, 953, 1053, 1052), (901, 902, 1002, 1001), (953, 954, 1054, 1053), (902, 903, 1003, 1002), (954, 955, 1055, 1054), (903, 904, 1004, 1003), (955, 956, 1056, 1055), (904, 905, 1005, 1004), (956, 957, 1057, 1056), (905, 906, 1006, 1005), (957, 958, 1058, 1057), (906, 907, 1007, 1006), (958, 959, 1059, 1058), (907, 908, 1008, 1007), (959, 960, 1060, 1059), (908, 909, 1009, 1008), (960, 961, 1061, 1060), (909, 910, 1010, 1009), (961, 962, 1062, 1061), (910, 911, 1011, 1010), (962, 963, 1063, 1062), (911, 912, 1012, 1011), (963, 964, 1064, 1063), (912, 913, 1013, 1012), (964, 965, 1065, 1064), (913, 914, 1014, 1013), (965, 966, 1066, 1065), (914, 915, 1015, 1014), (966, 967, 1067, 1066), (915, 916, 1016, 1015), (967, 968, 1068, 1067), (916, 917, 1017, 1016), (968, 969, 1069, 1068), (917, 918, 1018, 1017), (969, 970, 1070, 1069), (918, 919, 1019, 1018), (970, 971, 1071, 1070), (919, 920, 1020, 1019), (971, 972, 1072, 1071), (920, 921, 1021, 1020), (972, 973, 1073, 1072), (921, 922, 1022, 1021), (973, 974, 1074, 1073), (922, 923, 1023, 1022), (974, 975, 1075, 1074), (923, 924, 1024, 1023), (975, 976, 1076, 1075), (924, 925, 1025, 1024), (976, 977, 1077, 1076), (925, 926, 1026, 1025), (977, 978, 1078, 1077), (926, 927, 1027, 1026), (978, 979, 1079, 1078), (927, 928, 1028, 1027), (979, 980, 1080, 1079), (928, 929, 1029, 1028), (980, 981, 1081, 1080), (929, 930, 1030, 1029), (981, 982, 1082, 1081), (930, 931, 1031, 1030), (982, 983, 1083, 1082), (931, 932, 1032, 1031), (983, 984, 1084, 1083), (932, 933, 1033, 1032), (984, 985, 1085, 1084), (933, 934, 1034, 1033), (985, 986, 1086, 1085), (934, 935, 1035, 1034), (986, 987, 1087, 1086), (935, 936, 1036, 1035), (987, 988, 1088, 1087), (936, 937, 1037, 1036), (988, 989, 1089, 1088), (937, 938, 1038, 1037), (989, 990, 1090, 1089), (938, 939, 1039, 1038), (990, 991, 1091, 1090), (939, 940, 1040, 1039), (991, 992, 1092, 1091), (940, 941, 1041, 1040), (992, 993, 1093, 1092), (941, 942, 1042, 1041), (993, 994, 1094, 1093), (1099, 1000, 1100, 1199), (1048, 1049, 1149, 1148), (1049, 1050, 1150, 1149), (1050, 1051, 1151, 1150), (1051, 1052, 1152, 1151), (1000, 1001, 1101, 1100), (1052, 1053, 1153, 1152), (1001, 1002, 1102, 1101), (1053, 1054, 1154, 1153), (1002, 1003, 1103, 1102), (1054, 1055, 1155, 1154), (1003, 1004, 1104, 1103), (1055, 1056, 1156, 1155), (1004, 1005, 1105, 1104), (1056, 1057, 1157, 1156), (1005, 1006, 1106, 1105), (1057, 1058, 1158, 1157), (1006, 1007, 1107, 1106), (1058, 1059, 1159, 1158), (1007, 1008, 1108, 1107), (1059, 1060, 1160, 1159), (1008, 1009, 1109, 1108), (1060, 1061, 1161, 1160), (1009, 1010, 1110, 1109), (1061, 1062, 1162, 1161), (1010, 1011, 1111, 1110), (1062, 1063, 1163, 1162), (1011, 1012, 1112, 1111), (1063, 1064, 1164, 1163), (1012, 1013, 1113, 1112), (1064, 1065, 1165, 1164), (1013, 1014, 1114, 1113), (1065, 1066, 1166, 1165), (1014, 1015, 1115, 1114), (1066, 1067, 1167, 1166), (1015, 1016, 1116, 1115), (1067, 1068, 1168, 1167), (1016, 1017, 1117, 1116), (1068, 1069, 1169, 1168), (1017, 1018, 1118, 1117), (1069, 1070, 1170, 1169), (1018, 1019, 1119, 1118), (1070, 1071, 1171, 1170), (1019, 1020, 1120, 1119), (1071, 1072, 1172, 1171), (1020, 1021, 1121, 1120), (1072, 1073, 1173, 1172), (1021, 1022, 1122, 1121), (1073, 1074, 1174, 1173), (1022, 1023, 1123, 1122), (1074, 1075, 1175, 1174), (1023, 1024, 1124, 1123), (1075, 1076, 1176, 1175), (1024, 1025, 1125, 1124), (1076, 1077, 1177, 1176), (1025, 1026, 1126, 1125), (1077, 1078, 1178, 1177), (1026, 1027, 1127, 1126), (1078, 1079, 1179, 1178), (1027, 1028, 1128, 1127), (1079, 1080, 1180, 1179), (1028, 1029, 1129, 1128), (1080, 1081, 1181, 1180), (1029, 1030, 1130, 1129), (1081, 1082, 1182, 1181), (1030, 1031, 1131, 1130), (1082, 1083, 1183, 1182), (1031, 1032, 1132, 1131), (1083, 1084, 1184, 1183), (1032, 1033, 1133, 1132), (1084, 1085, 1185, 1184), (1033, 1034, 1134, 1133), (1085, 1086, 1186, 1185), (1034, 1035, 1135, 1134), (1086, 1087, 1187, 1186), (1035, 1036, 1136, 1135), (1087, 1088, 1188, 1187), (1036, 1037, 1137, 1136), (1088, 1089, 1189, 1188), (1037, 1038, 1138, 1137), (1089, 1090, 1190, 1189), (1038, 1039, 1139, 1138), (1090, 1091, 1191, 1190), (1039, 1040, 1140, 1139), (1091, 1092, 1192, 1191), (1040, 1041, 1141, 1140), (1092, 1093, 1193, 1192), (1041, 1042, 1142, 1141), (1093, 1094, 1194, 1193), (1042, 1043, 1143, 1142), (1094, 1095, 1195, 1194), (1043, 1044, 1144, 1143), (1095, 1096, 1196, 1195), (1044, 1045, 1145, 1144), (1096, 1097, 1197, 1196), (1045, 1046, 1146, 1145), (1097, 1098, 1198, 1197), (1046, 1047, 1147, 1146), (1098, 1099, 1199, 1198), (1047, 1048, 1148, 1147), (1102, 1103, 1203, 1202), (1154, 1155, 1255, 1254), (1103, 1104, 1204, 1203), (1155, 1156, 1256, 1255), (1104, 1105, 1205, 1204), (1156, 1157, 1257, 1256), (1105, 1106, 1206, 1205), (1157, 1158, 1258, 1257), (1106, 1107, 1207, 1206), (1158, 1159, 1259, 1258), (1107, 1108, 1208, 1207), (1159, 1160, 1260, 1259), (1108, 1109, 1209, 1208), (1160, 1161, 1261, 1260), (1109, 1110, 1210, 1209), (1161, 1162, 1262, 1261), (1110, 1111, 1211, 1210), (1162, 1163, 1263, 1262), (1111, 1112, 1212, 1211), (1163, 1164, 1264, 1263), (1112, 1113, 1213, 1212), (1164, 1165, 1265, 1264), (1113, 1114, 1214, 1213), (1165, 1166, 1266, 1265), (1114, 1115, 1215, 1214), (1166, 1167, 1267, 1266), (1115, 1116, 1216, 1215), (1167, 1168, 1268, 1267), (1116, 1117, 1217, 1216), (1168, 1169, 1269, 1268), (1117, 1118, 1218, 1217), (1169, 1170, 1270, 1269), (1118, 1119, 1219, 1218), (1170, 1171, 1271, 1270), (1119, 1120, 1220, 1219), (1171, 1172, 1272, 1271), (1120, 1121, 1221, 1220), (1172, 1173, 1273, 1272), (1121, 1122, 1222, 1221), (1173, 1174, 1274, 1273), (1122, 1123, 1223, 1222), (1174, 1175, 1275, 1274), (1123, 1124, 1224, 1223), (1175, 1176, 1276, 1275), (1124, 1125, 1225, 1224), (1176, 1177, 1277, 1276), (1125, 1126, 1226, 1225), (1177, 1178, 1278, 1277), (1126, 1127, 1227, 1226), (1178, 1179, 1279, 1278), (1127, 1128, 1228, 1227), (1179, 1180, 1280, 1279), (1128, 1129, 1229, 1228), (1180, 1181, 1281, 1280), (1129, 1130, 1230, 1229), (1181, 1182, 1282, 1281), (1130, 1131, 1231, 1230), (1182, 1183, 1283, 1282), (1131, 1132, 1232, 1231), (1183, 1184, 1284, 1283), (1132, 1133, 1233, 1232), (1184, 1185, 1285, 1284), (1133, 1134, 1234, 1233), (1185, 1186, 1286, 1285), (1134, 1135, 1235, 1234), (1186, 1187, 1287, 1286), (1135, 1136, 1236, 1235), (1187, 1188, 1288, 1287), (1136, 1137, 1237, 1236), (1188, 1189, 1289, 1288), (1137, 1138, 1238, 1237), (1189, 1190, 1290, 1289), (1138, 1139, 1239, 1238), (1190, 1191, 1291, 1290), (1139, 1140, 1240, 1239), (1191, 1192, 1292, 1291), (1140, 1141, 1241, 1240), (1192, 1193, 1293, 1292), (1141, 1142, 1242, 1241), (1193, 1194, 1294, 1293), (1142, 1143, 1243, 1242), (1194, 1195, 1295, 1294), (1143, 1144, 1244, 1243), (1195, 1196, 1296, 1295), (1144, 1145, 1245, 1244), (1196, 1197, 1297, 1296), (1145, 1146, 1246, 1245), (1197, 1198, 1298, 1297), (1146, 1147, 1247, 1246), (1198, 1199, 1299, 1298), (1147, 1148, 1248, 1247), (1199, 1100, 1200, 1299), (1148, 1149, 1249, 1248), (1149, 1150, 1250, 1249), (1150, 1151, 1251, 1250), (1151, 1152, 1252, 1251), (1100, 1101, 1201, 1200), (1152, 1153, 1253, 1252), (1101, 1102, 1202, 1201), (1153, 1154, 1254, 1253), (1259, 1260, 1360, 1359), (1208, 1209, 1309, 1308), (1260, 1261, 1361, 1360), (1209, 1210, 1310, 1309), (1261, 1262, 1362, 1361), (1210, 1211, 1311, 1310), (1262, 1263, 1363, 1362), (1211, 1212, 1312, 1311), (1263, 1264, 1364, 1363), (1212, 1213, 1313, 1312), (1264, 1265, 1365, 1364), (1213, 1214, 1314, 1313), (1265, 1266, 1366, 1365), (1214, 1215, 1315, 1314), (1266, 1267, 1367, 1366), (1215, 1216, 1316, 1315), (1267, 1268, 1368, 1367), (1216, 1217, 1317, 1316), (1268, 1269, 1369, 1368), (1217, 1218, 1318, 1317), (1269, 1270, 1370, 1369), (1218, 1219, 1319, 1318), (1270, 1271, 1371, 1370), (1219, 1220, 1320, 1319), (1271, 1272, 1372, 1371), (1220, 1221, 1321, 1320), (1272, 1273, 1373, 1372), (1221, 1222, 1322, 1321), (1273, 1274, 1374, 1373), (1222, 1223, 1323, 1322), (1274, 1275, 1375, 1374), (1223, 1224, 1324, 1323), (1275, 1276, 1376, 1375), (1224, 1225, 1325, 1324), (1276, 1277, 1377, 1376), (1225, 1226, 1326, 1325), (1277, 1278, 1378, 1377), (1226, 1227, 1327, 1326), (1278, 1279, 1379, 1378), (1227, 1228, 1328, 1327), (1279, 1280, 1380, 1379), (1228, 1229, 1329, 1328), (1280, 1281, 1381, 1380), (1229, 1230, 1330, 1329), (1281, 1282, 1382, 1381), (1230, 1231, 1331, 1330), (1282, 1283, 1383, 1382), (1231, 1232, 1332, 1331), (1283, 1284, 1384, 1383), (1232, 1233, 1333, 1332), (1284, 1285, 1385, 1384), (1233, 1234, 1334, 1333), (1285, 1286, 1386, 1385), (1234, 1235, 1335, 1334), (1286, 1287, 1387, 1386), (1235, 1236, 1336, 1335), (1287, 1288, 1388, 1387), (1236, 1237, 1337, 1336), (1288, 1289, 1389, 1388), (1237, 1238, 1338, 1337), (1289, 1290, 1390, 1389), (1238, 1239, 1339, 1338), (1290, 1291, 1391, 1390), (1239, 1240, 1340, 1339), (1291, 1292, 1392, 1391), (1240, 1241, 1341, 1340), (1292, 1293, 1393, 1392), (1241, 1242, 1342, 1341), (1293, 1294, 1394, 1393), (1242, 1243, 1343, 1342), (1294, 1295, 1395, 1394), (1243, 1244, 1344, 1343), (1295, 1296, 1396, 1395), (1244, 1245, 1345, 1344), (1296, 1297, 1397, 1396), (1245, 1246, 1346, 1345), (1297, 1298, 1398, 1397), (1246, 1247, 1347, 1346), (1298, 1299, 1399, 1398), (1247, 1248, 1348, 1347), (1299, 1200, 1300, 1399), (1248, 1249, 1349, 1348), (1249, 1250, 1350, 1349), (1250, 1251, 1351, 1350), (1251, 1252, 1352, 1351), (1200, 1201, 1301, 1300), (1252, 1253, 1353, 1352), (1201, 1202, 1302, 1301), (1253, 1254, 1354, 1353), (1202, 1203, 1303, 1302), (1254, 1255, 1355, 1354), (1203, 1204, 1304, 1303), (1255, 1256, 1356, 1355), (1204, 1205, 1305, 1304), (1256, 1257, 1357, 1356), (1205, 1206, 1306, 1305), (1257, 1258, 1358, 1357), (1206, 1207, 1307, 1306), (1258, 1259, 1359, 1358), (1207, 1208, 1308, 1307), (1313, 1314, 1414, 1413), (1365, 1366, 1466, 1465), (1314, 1315, 1415, 1414), (1366, 1367, 1467, 1466), (1315, 1316, 1416, 1415), (1367, 1368, 1468, 1467), (1316, 1317, 1417, 1416), (1368, 1369, 1469, 1468), (1317, 1318, 1418, 1417), (1369, 1370, 1470, 1469), (1318, 1319, 1419, 1418), (1370, 1371, 1471, 1470), (1319, 1320, 1420, 1419), (1371, 1372, 1472, 1471), (1320, 1321, 1421, 1420), (1372, 1373, 1473, 1472), (1321, 1322, 1422, 1421), (1373, 1374, 1474, 1473), (1322, 1323, 1423, 1422), (1374, 1375, 1475, 1474), (1323, 1324, 1424, 1423), (1375, 1376, 1476, 1475), (1324, 1325, 1425, 1424), (1376, 1377, 1477, 1476), (1325, 1326, 1426, 1425), (1377, 1378, 1478, 1477), (1326, 1327, 1427, 1426), (1378, 1379, 1479, 1478), (1327, 1328, 1428, 1427), (1379, 1380, 1480, 1479), (1328, 1329, 1429, 1428), (1380, 1381, 1481, 1480), (1329, 1330, 1430, 1429), (1381, 1382, 1482, 1481), (1330, 1331, 1431, 1430), (1382, 1383, 1483, 1482), (1331, 1332, 1432, 1431), (1383, 1384, 1484, 1483), (1332, 1333, 1433, 1432), (1384, 1385, 1485, 1484), (1333, 1334, 1434, 1433), (1385, 1386, 1486, 1485), (1334, 1335, 1435, 1434), (1386, 1387, 1487, 1486), (1335, 1336, 1436, 1435), (1387, 1388, 1488, 1487), (1336, 1337, 1437, 1436), (1388, 1389, 1489, 1488), (1337, 1338, 1438, 1437), (1389, 1390, 1490, 1489), (1338, 1339, 1439, 1438), (1390, 1391, 1491, 1490), (1339, 1340, 1440, 1439), (1391, 1392, 1492, 1491), (1340, 1341, 1441, 1440), (1392, 1393, 1493, 1492), (1341, 1342, 1442, 1441), (1393, 1394, 1494, 1493), (1342, 1343, 1443, 1442), (1394, 1395, 1495, 1494), (1343, 1344, 1444, 1443), (1395, 1396, 1496, 1495), (1344, 1345, 1445, 1444), (1396, 1397, 1497, 1496), (1345, 1346, 1446, 1445), (1397, 1398, 1498, 1497), (1346, 1347, 1447, 1446), (1398, 1399, 1499, 1498), (1347, 1348, 1448, 1447), (1399, 1300, 1400, 1499), (1348, 1349, 1449, 1448), (1349, 1350, 1450, 1449), (1350, 1351, 1451, 1450), (1351, 1352, 1452, 1451), (1300, 1301, 1401, 1400), (1352, 1353, 1453, 1452), (1301, 1302, 1402, 1401), (1353, 1354, 1454, 1453), (1302, 1303, 1403, 1402), (1354, 1355, 1455, 1454), (1303, 1304, 1404, 1403), (1355, 1356, 1456, 1455), (1304, 1305, 1405, 1404), (1356, 1357, 1457, 1456), (1305, 1306, 1406, 1405), (1357, 1358, 1458, 1457), (1306, 1307, 1407, 1406), (1358, 1359, 1459, 1458), (1307, 1308, 1408, 1407), (1359, 1360, 1460, 1459), (1308, 1309, 1409, 1408), (1360, 1361, 1461, 1460), (1309, 1310, 1410, 1409), (1361, 1362, 1462, 1461), (1310, 1311, 1411, 1410), (1362, 1363, 1463, 1462), (1311, 1312, 1412, 1411), (1363, 1364, 1464, 1463), (1312, 1313, 1413, 1412), (1364, 1365, 1465, 1464), (1470, 1471, 1571, 1570), (1419, 1420, 1520, 1519), (1471, 1472, 1572, 1571), (1420, 1421, 1521, 1520), (1472, 1473, 1573, 1572), (1421, 1422, 1522, 1521), (1473, 1474, 1574, 1573), (1422, 1423, 1523, 1522), (1474, 1475, 1575, 1574), (1423, 1424, 1524, 1523), (1475, 1476, 1576, 1575), (1424, 1425, 1525, 1524), (1476, 1477, 1577, 1576), (1425, 1426, 1526, 1525), (1477, 1478, 1578, 1577), (1426, 1427, 1527, 1526), (1478, 1479, 1579, 1578), (1427, 1428, 1528, 1527), (1479, 1480, 1580, 1579), (1428, 1429, 1529, 1528), (1480, 1481, 1581, 1580), (1429, 1430, 1530, 1529), (1481, 1482, 1582, 1581), (1430, 1431, 1531, 1530), (1482, 1483, 1583, 1582), (1431, 1432, 1532, 1531), (1483, 1484, 1584, 1583), (1432, 1433, 1533, 1532), (1484, 1485, 1585, 1584), (1433, 1434, 1534, 1533), (1485, 1486, 1586, 1585), (1434, 1435, 1535, 1534), (1486, 1487, 1587, 1586), (1435, 1436, 1536, 1535), (1487, 1488, 1588, 1587), (1436, 1437, 1537, 1536), (1488, 1489, 1589, 1588), (1437, 1438, 1538, 1537), (1489, 1490, 1590, 1589), (1438, 1439, 1539, 1538), (1490, 1491, 1591, 1590), (1439, 1440, 1540, 1539), (1491, 1492, 1592, 1591), (1440, 1441, 1541, 1540), (1492, 1493, 1593, 1592), (1441, 1442, 1542, 1541), (1493, 1494, 1594, 1593), (1442, 1443, 1543, 1542), (1494, 1495, 1595, 1594), (1443, 1444, 1544, 1543), (1495, 1496, 1596, 1595), (1444, 1445, 1545, 1544), (1496, 1497, 1597, 1596), (1445, 1446, 1546, 1545), (1497, 1498, 1598, 1597), (1446, 1447, 1547, 1546), (1498, 1499, 1599, 1598), (1447, 1448, 1548, 1547), (1499, 1400, 1500, 1599), (1448, 1449, 1549, 1548), (1449, 1450, 1550, 1549), (1450, 1451, 1551, 1550), (1451, 1452, 1552, 1551), (1400, 1401, 1501, 1500), (1452, 1453, 1553, 1552), (1401, 1402, 1502, 1501), (1453, 1454, 1554, 1553), (1402, 1403, 1503, 1502), (1454, 1455, 1555, 1554), (1403, 1404, 1504, 1503), (1455, 1456, 1556, 1555), (1404, 1405, 1505, 1504), (1456, 1457, 1557, 1556), (1405, 1406, 1506, 1505), (1457, 1458, 1558, 1557), (1406, 1407, 1507, 1506), (1458, 1459, 1559, 1558), (1407, 1408, 1508, 1507), (1459, 1460, 1560, 1559), (1408, 1409, 1509, 1508), (1460, 1461, 1561, 1560), (1409, 1410, 1510, 1509), (1461, 1462, 1562, 1561), (1410, 1411, 1511, 1510), (1462, 1463, 1563, 1562), (1411, 1412, 1512, 1511), (1463, 1464, 1564, 1563), (1412, 1413, 1513, 1512), (1464, 1465, 1565, 1564), (1413, 1414, 1514, 1513), (1465, 1466, 1566, 1565), (1414, 1415, 1515, 1514), (1466, 1467, 1567, 1566), (1415, 1416, 1516, 1515), (1467, 1468, 1568, 1567), (1416, 1417, 1517, 1516), (1468, 1469, 1569, 1568), (1417, 1418, 1518, 1517), (1469, 1470, 1570, 1569), (1418, 1419, 1519, 1518), (1576, 1577, 1677, 1676), (1525, 1526, 1626, 1625), (1577, 1578, 1678, 1677), (1526, 1527, 1627, 1626), (1578, 1579, 1679, 1678), (1527, 1528, 1628, 1627), (1579, 1580, 1680, 1679), (1528, 1529, 1629, 1628), (1580, 1581, 1681, 1680), (1529, 1530, 1630, 1629), (1581, 1582, 1682, 1681), (1530, 1531, 1631, 1630), (1582, 1583, 1683, 1682), (1531, 1532, 1632, 1631), (1583, 1584, 1684, 1683), (1532, 1533, 1633, 1632), (1584, 1585, 1685, 1684), (1533, 1534, 1634, 1633), (1585, 1586, 1686, 1685), (1534, 1535, 1635, 1634), (1586, 1587, 1687, 1686), (1535, 1536, 1636, 1635), (1587, 1588, 1688, 1687), (1536, 1537, 1637, 1636), (1588, 1589, 1689, 1688), (1537, 1538, 1638, 1637), (1589, 1590, 1690, 1689), (1538, 1539, 1639, 1638), (1590, 1591, 1691, 1690), (1539, 1540, 1640, 1639), (1591, 1592, 1692, 1691), (1540, 1541, 1641, 1640), (1592, 1593, 1693, 1692), (1541, 1542, 1642, 1641), (1593, 1594, 1694, 1693), (1542, 1543, 1643, 1642), (1594, 1595, 1695, 1694), (1543, 1544, 1644, 1643), (1595, 1596, 1696, 1695), (1544, 1545, 1645, 1644), (1596, 1597, 1697, 1696), (1545, 1546, 1646, 1645), (1597, 1598, 1698, 1697), (1546, 1547, 1647, 1646), (1598, 1599, 1699, 1698), (1547, 1548, 1648, 1647), (1599, 1500, 1600, 1699), (1548, 1549, 1649, 1648), (1549, 1550, 1650, 1649), (1550, 1551, 1651, 1650), (1551, 1552, 1652, 1651), (1500, 1501, 1601, 1600), (1552, 1553, 1653, 1652), (1501, 1502, 1602, 1601), (1553, 1554, 1654, 1653), (1502, 1503, 1603, 1602), (1554, 1555, 1655, 1654), (1503, 1504, 1604, 1603), (1555, 1556, 1656, 1655), (1504, 1505, 1605, 1604), (1556, 1557, 1657, 1656), (1505, 1506, 1606, 1605), (1557, 1558, 1658, 1657), (1506, 1507, 1607, 1606), (1558, 1559, 1659, 1658), (1507, 1508, 1608, 1607), (1559, 1560, 1660, 1659), (1508, 1509, 1609, 1608), (1560, 1561, 1661, 1660), (1509, 1510, 1610, 1609), (1561, 1562, 1662, 1661), (1510, 1511, 1611, 1610), (1562, 1563, 1663, 1662), (1511, 1512, 1612, 1611), (1563, 1564, 1664, 1663), (1512, 1513, 1613, 1612), (1564, 1565, 1665, 1664), (1513, 1514, 1614, 1613), (1565, 1566, 1666, 1665), (1514, 1515, 1615, 1614), (1566, 1567, 1667, 1666), (1515, 1516, 1616, 1615), (1567, 1568, 1668, 1667), (1516, 1517, 1617, 1616), (1568, 1569, 1669, 1668), (1517, 1518, 1618, 1617), (1569, 1570, 1670, 1669), (1518, 1519, 1619, 1618), (1570, 1571, 1671, 1670), (1519, 1520, 1620, 1619), (1571, 1572, 1672, 1671), (1520, 1521, 1621, 1620), (1572, 1573, 1673, 1672), (1521, 1522, 1622, 1621), (1573, 1574, 1674, 1673), (1522, 1523, 1623, 1622), (1574, 1575, 1675, 1674), (1523, 1524, 1624, 1623), (1575, 1576, 1676, 1675), (1524, 1525, 1625, 1624), (1614, 1615, 1784, 1785), (1638, 1639, 1760, 1761), (1665, 1666, 1733, 1734), (1689, 1690, 1709, 1710), (1613, 1614, 1785, 1786), (1637, 1638, 1761, 1762), (1664, 1665, 1734, 1735), (1688, 1689, 1710, 1711), (1612, 1613, 1786, 1787), (1636, 1637, 1762, 1763), (1663, 1664, 1735, 1736), (1687, 1688, 1711, 1712), (1611, 1612, 1787, 1788), (1635, 1636, 1763, 1764), (1662, 1663, 1736, 1737), (1686, 1687, 1712, 1713), (1610, 1611, 1788, 1789), (1634, 1635, 1764, 1765), (1661, 1662, 1737, 1738), (1685, 1686, 1713, 1714), (1609, 1610, 1789, 1790), (1633, 1634, 1765, 1766), (1660, 1661, 1738, 1739), (1684, 1685, 1714, 1715), (1608, 1609, 1790, 1791), (1632, 1633, 1766, 1767), (1659, 1660, 1739, 1740), (1683, 1684, 1715, 1716), (1607, 1608, 1791, 1792), (1631, 1632, 1767, 1768), (1658, 1659, 1740, 1741), (1682, 1683, 1716, 1717), (1606, 1607, 1792, 1793), (1630, 1631, 1768, 1769), (1657, 1658, 1741, 1742), (1629, 1630, 1769, 1770), (1605, 1606, 1793, 1794), (1656, 1657, 1742, 1743), (1604, 1605, 1794, 1795), (1655, 1656, 1743, 1744), (1681, 1682, 1717, 1718), (1603, 1604, 1795, 1796), (1680, 1681, 1718, 1719), (1654, 1655, 1744, 1745), (1628, 1629, 1770, 1771), (1602, 1603, 1796, 1797), (1679, 1680, 1719, 1720), (1653, 1654, 1745, 1746), (1627, 1628, 1771, 1772), (1601, 1602, 1797, 1798), (1678, 1679, 1720, 1721), (1652, 1653, 1746, 1747), (1626, 1627, 1772, 1773), (1600, 1601, 1798, 1799), (1677, 1678, 1721, 1722), (1651, 1652, 1747, 1748), (1625, 1626, 1773, 1774), (1650, 1651, 1748, 1749), (1676, 1677, 1722, 1723), (1649, 1650, 1749, 1750), (1624, 1625, 1774, 1775), (1648, 1649, 1750, 1751), (1675, 1676, 1723, 1724), (1699, 1600, 1799, 1700), (1623, 1624, 1775, 1776), (1647, 1648, 1751, 1752), (1674, 1675, 1724, 1725), (1698, 1699, 1700, 1701), (1622, 1623, 1776, 1777), (1646, 1647, 1752, 1753), (1673, 1674, 1725, 1726), (1697, 1698, 1701, 1702), (1621, 1622, 1777, 1778), (1645, 1646, 1753, 1754), (1672, 1673, 1726, 1727), (1696, 1697, 1702, 1703), (1620, 1621, 1778, 1779), (1644, 1645, 1754, 1755), (1671, 1672, 1727, 1728), (1695, 1696, 1703, 1704), (1619, 1620, 1779, 1780), (1643, 1644, 1755, 1756), (1670, 1671, 1728, 1729), (1694, 1695, 1704, 1705), (1618, 1619, 1780, 1781), (1642, 1643, 1756, 1757), (1669, 1670, 1729, 1730), (1693, 1694, 1705, 1706), (1617, 1618, 1781, 1782), (1641, 1642, 1757, 1758), (1668, 1669, 1730, 1731), (1692, 1693, 1706, 1707), (1616, 1617, 1782, 1783), (1640, 1641, 1758, 1759), (1667, 1668, 1731, 1732), (1691, 1692, 1707, 1708), (1615, 1616, 1783, 1784), (1639, 1640, 1759, 1760), (1666, 1667, 1732, 1733), (1690, 1691, 1708, 1709), (1751, 1750, 1850, 1851), (1792, 1791, 1891, 1892), (1753, 1752, 1852, 1853), (1744, 1743, 1843, 1844), (1755, 1754, 1854, 1855), (1794, 1793, 1893, 1894), (1757, 1756, 1856, 1857), (1746, 1745, 1845, 1846), (1759, 1758, 1858, 1859), (1796, 1795, 1895, 1896), (1761, 1760, 1860, 1861), (1748, 1747, 1847, 1848), (1763, 1762, 1862, 1863), (1798, 1797, 1897, 1898), (1765, 1764, 1864, 1865), (1750, 1749, 1849, 1850), (1767, 1766, 1866, 1867), (1799, 1798, 1898, 1899), (1769, 1768, 1868, 1869), (1752, 1751, 1851, 1852), (1771, 1770, 1870, 1871), (1773, 1772, 1872, 1873), (1754, 1753, 1853, 1854), (1700, 1799, 1899, 1800), (1775, 1774, 1874, 1875), (1702, 1701, 1801, 1802), (1777, 1776, 1876, 1877), (1756, 1755, 1855, 1856), (1704, 1703, 1803, 1804), (1779, 1778, 1878, 1879), (1706, 1705, 1805, 1806), (1781, 1780, 1880, 1881), (1758, 1757, 1857, 1858), (1783, 1782, 1882, 1883), (1708, 1707, 1807, 1808), (1785, 1784, 1884, 1885), (1760, 1759, 1859, 1860), (1787, 1786, 1886, 1887), (1710, 1709, 1809, 1810), (1789, 1788, 1888, 1889), (1762, 1761, 1861, 1862), (1791, 1790, 1890, 1891), (1712, 1711, 1811, 1812), (1793, 1792, 1892, 1893), (1764, 1763, 1863, 1864), (1795, 1794, 1894, 1895), (1714, 1713, 1813, 1814), (1797, 1796, 1896, 1897), (1716, 1715, 1815, 1816), (1701, 1700, 1800, 1801), (1718, 1717, 1817, 1818), (1768, 1767, 1867, 1868), (1703, 1702, 1802, 1803), (1766, 1765, 1865, 1866), (1705, 1704, 1804, 1805), (1720, 1719, 1819, 1820), (1707, 1706, 1806, 1807), (1770, 1769, 1869, 1870), (1709, 1708, 1808, 1809), (1722, 1721, 1821, 1822), (1711, 1710, 1810, 1811), (1772, 1771, 1871, 1872), (1713, 1712, 1812, 1813), (1724, 1723, 1823, 1824), (1715, 1714, 1814, 1815), (1774, 1773, 1873, 1874), (1717, 1716, 1816, 1817), (1726, 1725, 1825, 1826), (1719, 1718, 1818, 1819), (1776, 1775, 1875, 1876), (1721, 1720, 1820, 1821), (1728, 1727, 1827, 1828), (1723, 1722, 1822, 1823), (1778, 1777, 1877, 1878), (1725, 1724, 1824, 1825), (1730, 1729, 1829, 1830), (1727, 1726, 1826, 1827), (1780, 1779, 1879, 1880), (1729, 1728, 1828, 1829), (1732, 1731, 1831, 1832), (1731, 1730, 1830, 1831), (1782, 1781, 1881, 1882), (1733, 1732, 1832, 1833), (1734, 1733, 1833, 1834), (1735, 1734, 1834, 1835), (1784, 1783, 1883, 1884), (1737, 1736, 1836, 1837), (1736, 1735, 1835, 1836), (1739, 1738, 1838, 1839), (1786, 1785, 1885, 1886), (1741, 1740, 1840, 1841), (1738, 1737, 1837, 1838), (1743, 1742, 1842, 1843), (1788, 1787, 1887, 1888), (1745, 1744, 1844, 1845), (1740, 1739, 1839, 1840), (1747, 1746, 1846, 1847), (1790, 1789, 1889, 1890), (1749, 1748, 1848, 1849), (1742, 1741, 1841, 1842), (1838, 1837, 1900), (1871, 1870, 1900), (1840, 1839, 1900), (1873, 1872, 1900), (1842, 1841, 1900), (1875, 1874, 1900), (1844, 1843, 1900), (1877, 1876, 1900), (1846, 1845, 1900), (1879, 1878, 1900), (1848, 1847, 1900), (1881, 1880, 1900), (1850, 1849, 1900), (1883, 1882, 1900), (1852, 1851, 1900), (1885, 1884, 1900), (1854, 1853, 1900), (1887, 1886, 1900), (1856, 1855, 1900), (1889, 1888, 1900), (1858, 1857, 1900), (1891, 1890, 1900), (1860, 1859, 1900), (1893, 1892, 1900), (1862, 1861, 1900), (1895, 1894, 1900), (1864, 1863, 1900), (1897, 1896, 1900), (1868, 1867, 1900), (1866, 1865, 1900), (1870, 1869, 1900), (1801, 1800, 1900), (1872, 1871, 1900), (1803, 1802, 1900), (1874, 1873, 1900), (1805, 1804, 1900), (1876, 1875, 1900), (1807, 1806, 1900), (1878, 1877, 1900), (1809, 1808, 1900), (1880, 1879, 1900), (1811, 1810, 1900), (1882, 1881, 1900), (1813, 1812, 1900), (1884, 1883, 1900), (1815, 1814, 1900), (1886, 1885, 1900), (1817, 1816, 1900), (1888, 1887, 1900), (1819, 1818, 1900), (1890, 1889, 1900), (1821, 1820, 1900), (1892, 1891, 1900), (1823, 1822, 1900), (1894, 1893, 1900), (1825, 1824, 1900), (1896, 1895, 1900), (1827, 1826, 1900), (1898, 1897, 1900), (1829, 1828, 1900), (1899, 1898, 1900), (1831, 1830, 1900), (1800, 1899, 1900), (1833, 1832, 1900), (1802, 1801, 1900), (1835, 1834, 1900), (1804, 1803, 1900), (1837, 1836, 1900), (1806, 1805, 1900), (1839, 1838, 1900), (1808, 1807, 1900), (1841, 1840, 1900), (1810, 1809, 1900), (1843, 1842, 1900), (1812, 1811, 1900), (1845, 1844, 1900), (1814, 1813, 1900), (1847, 1846, 1900), (1816, 1815, 1900), (1849, 1848, 1900), (1818, 1817, 1900), (1851, 1850, 1900), (1820, 1819, 1900), (1853, 1852, 1900), (1822, 1821, 1900), (1855, 1854, 1900), (1824, 1823, 1900), (1857, 1856, 1900), (1826, 1825, 1900), (1859, 1858, 1900), (1828, 1827, 1900), (1861, 1860, 1900), (1830, 1829, 1900), (1863, 1862, 1900), (1832, 1831, 1900), (1865, 1864, 1900), (1834, 1833, 1900), (1867, 1866, 1900), (1836, 1835, 1900), (1869, 1868, 1900)])
me_circle.use_remesh_preserve_volume = False
me_circle.use_remesh_preserve_attributes = False
me_circle.use_mirror_vertex_groups = False
me_circle.update()

# ---- objects
ob_circle = bpy.data.objects.new('Circle', me_circle)

# ---- transforms, parenting, visibility, modifiers, constraints
ob_circle.location = (0.0, 0.0, 0.0)
ob_circle.lineart.crease_threshold = 0.0

# ---- collection membership
col_collection_1.objects.link(ob_circle)

# ---- scene / render settings (as saved in the file)
scene.frame_start = 1; scene.frame_end = 250; scene.frame_set(1)
scene.render.engine = 'BLENDER_EEVEE_NEXT'
scene.render.resolution_percentage = 50
scene.render.dither_intensity = 0.0
scene.cycles.use_denoising = False
scene.cycles.samples = 128
scene.cycles.sampling_pattern = 'TABULATED_SOBOL'
scene.cycles.light_sampling_threshold = 0.0
scene.cycles.use_adaptive_sampling = False
scene.cycles.use_light_tree = False
scene.cycles.blur_glossy = 0.0
scene.cycles.sample_clamp_indirect = 0.0
scene.view_settings.view_transform = 'Standard'
bpy.context.view_layer.update()

# ---- added for rendering (the .blend has no active camera and no usable light): camera, sun
cam_auto = bpy.data.cameras.new('AutoCamera')
cam_auto.lens = 50.0
cam_auto.sensor_width = 36.0
cam_auto.clip_end = 1000.0
ob_auto_camera = bpy.data.objects.new('AutoCamera', cam_auto)
scene.collection.objects.link(ob_auto_camera)
ob_auto_camera.location = (6.09611, -7.19819, 4.98578)
ob_auto_camera.rotation_euler = (1.09748, -7.21219e-08, 0.694738)
scene.camera = ob_auto_camera
light_auto_sun = bpy.data.lights.new('AutoSun', 'SUN')
light_auto_sun.energy = 3.0
light_auto_sun.angle = 0.0523599
ob_auto_sun = bpy.data.objects.new('AutoSun', light_auto_sun)
scene.collection.objects.link(ob_auto_sun)
ob_auto_sun.rotation_euler = (0.872665, 0.174533, 0.523599)
bpy.context.view_layer.update()

